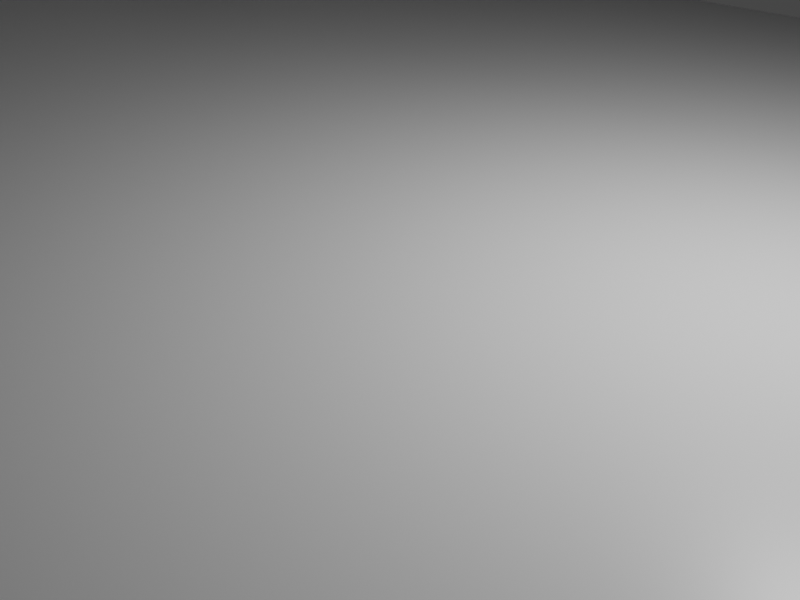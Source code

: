 # Source: level3.blend  (saved by Blender 4.0.36; exported with 4.5.12 LTS)
import bpy
from mathutils import Matrix  # noqa: F401  (used for matrix-valued properties, if any)

bpy.ops.wm.read_factory_settings(use_empty=True)
scene = bpy.context.scene
scene.name = 'Scene'

# ---- collections
col_collection = bpy.data.collections.new('Collection'); scene.collection.children.link(col_collection)

# ---- materials (node trees are filled in below, after node groups)
mat_material = bpy.data.materials.new('Material')
mat_material.alpha_threshold = 0.0
mat_material.use_backface_culling = True
mat_material.line_color = (0.0, 0.0, 0.0, 1.0)

# ---- node groups
ng_auto_smooth = bpy.data.node_groups.new('Auto Smooth', 'GeometryNodeTree')
_s = ng_auto_smooth.interface.new_socket(name='Geometry', in_out='OUTPUT', socket_type='NodeSocketGeometry')
_s = ng_auto_smooth.interface.new_socket(name='Geometry', in_out='INPUT', socket_type='NodeSocketGeometry')
_s = ng_auto_smooth.interface.new_socket(name='Angle', in_out='INPUT', socket_type='NodeSocketFloat')
_s.subtype = 'ANGLE'
_s.min_value = 0.0
_s.max_value = 3.142
ng_auto_smooth.is_modifier = True
_N = ng_auto_smooth.nodes; _L = ng_auto_smooth.links
n0 = _N.new('NodeGroupOutput'); n0.name = 'Group Output'; n0.location = (480, -100)
n1 = _N.new('NodeGroupInput'); n1.name = 'Group Input'; n1.location = (-420, -300)
n2 = _N.new('NodeGroupInput'); n2.name = 'Group Input.001'; n2.location = (-60, -100)
n3 = _N.new('GeometryNodeSetShadeSmooth'); n3.name = 'Set Shade Smooth'; n3.location = (120, -100)
n3.domain = 'EDGE'
n4 = _N.new('GeometryNodeSetShadeSmooth'); n4.name = 'Set Shade Smooth.001'; n4.location = (300, -100)
n5 = _N.new('GeometryNodeInputMeshEdgeAngle'); n5.name = 'Edge Angle'; n5.location = (-420, -220)
n6 = _N.new('GeometryNodeInputEdgeSmooth'); n6.name = 'Is Edge Smooth'; n6.location = (-60, -160)
n7 = _N.new('GeometryNodeInputShadeSmooth'); n7.name = 'Is Face Smooth'; n7.location = (-240, -340)
n8 = _N.new('FunctionNodeBooleanMath'); n8.name = 'Boolean Math'; n8.location = (-60, -220)
n9 = _N.new('FunctionNodeCompare'); n9.name = 'Compare'; n9.location = (-240, -180)
n9.operation = 'LESS_EQUAL'
_L.new(n5.outputs[0], n9.inputs[0])
_L.new(n4.outputs[0], n0.inputs[0])
_L.new(n1.outputs[1], n9.inputs[1])
_L.new(n9.outputs[0], n8.inputs[0])
_L.new(n7.outputs[0], n8.inputs[1])
_L.new(n2.outputs[0], n3.inputs[0])
_L.new(n6.outputs[0], n3.inputs[1])
_L.new(n3.outputs[0], n4.inputs[0])
_L.new(n8.outputs[0], n3.inputs[2])
n0.is_active_output = True

# ---- material node trees
mat_material.use_nodes = True; mat_material.node_tree.nodes.clear()
_N = mat_material.node_tree.nodes; _L = mat_material.node_tree.links
n0 = _N.new('ShaderNodeOutputMaterial'); n0.name = 'Material Output'; n0.location = (300, 300)
n1 = _N.new('ShaderNodeBsdfPrincipled'); n1.name = 'Principled BSDF'; n1.location = (10, 300)
n1.distribution = 'GGX'
n1.subsurface_method = 'BURLEY'
n1.inputs[2].default_value = 0.4
n1.inputs[3].default_value = 1.45
n1.inputs[27].default_value = (0.0, 0.0, 0.0, 1.0)
n1.inputs[28].default_value = 1.0
_L.new(n1.outputs[0], n0.inputs[0])
n0.is_active_output = True

# ---- world
world_world = bpy.data.worlds.new('World'); scene.world = world_world
world_world.use_nodes = True; world_world.node_tree.nodes.clear()
_N = world_world.node_tree.nodes; _L = world_world.node_tree.links
n0 = _N.new('ShaderNodeOutputWorld'); n0.name = 'World Output'; n0.location = (300, 300)
n1 = _N.new('ShaderNodeBackground'); n1.name = 'Background'; n1.location = (10, 300)
n1.inputs[0].default_value = (0.05088, 0.05088, 0.05088, 1.0)
_L.new(n1.outputs[0], n0.inputs[0])
n0.is_active_output = True
world_world.color = (0.05088, 0.05088, 0.05088)
world_world.use_sun_shadow = False
world_world.sun_shadow_jitter_overblur = 0.0

# ---- cameras
cam_camera = bpy.data.cameras.new('Camera')
cam_camera.clip_end = 100.0
cam_camera.ortho_scale = 7.314

# ---- lights
light_light = bpy.data.lights.new('Light', 'POINT')
light_light.transmission_factor = 0.0
light_light.use_soft_falloff = False
light_light.energy = 1000.0
light_light.shadow_soft_size = 0.1
light_light.shadow_maximum_resolution = 0.006
light_light.use_absolute_resolution = True

# ---- meshes
me_cube = bpy.data.meshes.new('Cube')
me_cube.from_pydata([(-25.75, 8.361, -1.0), (-25.75, 10.39, 1.0), (25.75, 8.361, -1.0), (25.75, 10.39, 1.0), (-25.75, 0.0, -1.0), (-25.75, 0.0, 1.0), (25.75, 0.0, -1.0), (25.75, 0.0, 1.0), (-25.75, 25.45, -14.25), (-25.75, 23.43, -16.25), (25.75, 23.43, -16.25), (25.75, 25.45, -14.25)], [], [(4, 5, 1, 0), (1, 3, 11, 8), (2, 3, 7, 6), (3, 1, 5, 7), (0, 2, 6, 4), (9, 8, 11, 10), (0, 1, 8, 9), (3, 2, 10, 11), (2, 0, 9, 10)])
me_cube.polygons.foreach_set('use_smooth', [True] * 9)
_uv = me_cube.uv_layers.new(name='UVMap')
_uv.uv.foreach_set('vector', [-0.06907, 0.6888, -0.06907, 0.7812, 0.411, 0.7812, 0.3174, 0.6888, -0.69, 0.7812, 1.69, 0.7812, 1.69, 0.07627, -0.69, 0.07627, 0.3174, 0.6888, 0.411, 0.7812, -0.06907, 0.7812, -0.06907, 0.6888, 1.69, 0.411, -0.69, 0.411, -0.69, -0.06907, 1.69, -0.06907, -0.69, 0.3174, 1.69, 0.3174, 1.69, -0.06907, -0.69, -0.06907, -0.69, 1.014, -0.69, 1.107, 1.69, 1.107, 1.69, 1.014, 0.3174, 0.6888, 0.411, 0.7812, 1.107, 0.07627, 1.014, -0.01616, 0.411, 0.7812, 0.3174, 0.6888, 1.014, -0.01616, 1.107, 0.07627, 1.69, 0.6888, -0.69, 0.6888, -0.69, -0.01616, 1.69, -0.01616])
me_cube.materials.append(mat_material)
me_cube.update()
me_cylinder = bpy.data.meshes.new('Cylinder')
me_cylinder.from_pydata([(0.0, 13.72, -54.25), (0.0, 2.167, 65.75), (9.705, 9.705, -54.25), (1.532, 1.532, 65.75), (13.72, 0.0, -54.25), (2.167, 1.439e-05, 65.75), (9.705, -9.705, -54.25), (1.532, -1.532, 65.75), (0.0, -13.72, -54.25), (0.0, -2.167, 65.75), (-9.705, -9.705, -54.25), (-1.532, -1.532, 65.75), (-13.72, 0.0, -54.25), (-2.167, 1.439e-05, 65.75), (-9.705, 9.705, -54.25), (-1.532, 1.532, 65.75), (9.705, 9.705, 54.25), (0.0, 13.72, 54.25), (13.72, 0.0, 54.25), (9.705, -9.705, 54.25), (0.0, -13.72, 54.25), (-9.705, -9.705, 54.25), (-13.72, 0.0, 54.25), (-9.705, 9.705, 54.25), (3.41, 3.41, 65.75), (0.0, 4.822, 65.75), (4.822, 0.0, 65.75), (3.41, -3.41, 65.75), (0.0, -4.822, 65.75), (-3.41, -3.41, 65.75), (-4.822, 0.0, 65.75), (-3.41, 3.41, 65.75), (1.532, 1.532, 129.8), (0.0, 2.167, 129.8), (2.167, 1.439e-05, 129.8), (1.532, -1.532, 129.8), (0.0, -2.167, 129.8), (-1.532, -1.532, 129.8), (-2.167, 1.439e-05, 129.8), (-1.532, 1.532, 129.8)], [], [(0, 17, 16, 2), (2, 16, 18, 4), (4, 18, 19, 6), (6, 19, 20, 8), (8, 20, 21, 10), (10, 21, 22, 12), (11, 9, 36, 37), (12, 22, 23, 14), (14, 23, 17, 0), (0, 2, 4, 6, 8, 10, 12, 14), (25, 24, 16, 17), (24, 26, 18, 16), (26, 27, 19, 18), (27, 28, 20, 19), (28, 29, 21, 20), (29, 30, 22, 21), (30, 31, 23, 22), (31, 25, 17, 23), (1, 3, 24, 25), (3, 5, 26, 24), (5, 7, 27, 26), (7, 9, 28, 27), (9, 11, 29, 28), (11, 13, 30, 29), (13, 15, 31, 30), (15, 1, 25, 31), (32, 33, 39, 38, 37, 36, 35, 34), (7, 5, 34, 35), (3, 1, 33, 32), (1, 15, 39, 33), (13, 11, 37, 38), (9, 7, 35, 36), (5, 3, 32, 34), (15, 13, 38, 39)])
me_cylinder.polygons.foreach_set('use_smooth', [True] * 34)
_uv = me_cylinder.uv_layers.new(name='UVMap')
_uv.uv.foreach_set('vector', [0.5, -4.541, 0.5, 0.4737, 0.9485, 0.4737, 0.9485, -4.541, 0.9485, -4.541, 0.9485, 0.4737, 0.5, 0.4737, 0.5, -4.541, 0.5, -4.541, 0.5, 0.4737, 0.05145, 0.4737, 0.05145, -4.541, 0.9485, -4.541, 0.9485, 0.4737, 0.5, 0.4737, 0.5, -4.541, 0.5, -4.541, 0.5, 0.4737, 0.05145, 0.4737, 0.05145, -4.541, 0.05145, -4.541, 0.05145, 0.4737, 0.5, 0.4737, 0.5, -4.541, 0.4292, 1.005, 0.5, 1.005, 0.5, 3.967, 0.4292, 3.967, 0.5, -4.541, 0.5, 0.4737, 0.9485, 0.4737, 0.9485, -4.541, 0.05145, -4.541, 0.05145, 0.4737, 0.5, 0.4737, 0.5, -4.541, 0.5, 1.134, 0.9485, 0.9485, 1.134, 0.5, 0.9485, 0.05145, 0.5, -0.1343, 0.05145, 0.05145, -0.1343, 0.5, 0.05145, 0.9485, 0.5, 1.005, 0.6576, 1.005, 0.9485, 0.4737, 0.5, 0.4737, 0.6576, 1.005, 0.5, 1.005, 0.5, 0.4737, 0.9485, 0.4737, 0.5, 1.005, 0.3424, 1.005, 0.05145, 0.4737, 0.5, 0.4737, 0.6576, 1.005, 0.5, 1.005, 0.5, 0.4737, 0.9485, 0.4737, 0.5, 1.005, 0.3424, 1.005, 0.05145, 0.4737, 0.5, 0.4737, 0.3424, 1.005, 0.5, 1.005, 0.5, 0.4737, 0.05145, 0.4737, 0.5, 1.005, 0.6576, 1.005, 0.9485, 0.4737, 0.5, 0.4737, 0.3424, 1.005, 0.5, 1.005, 0.5, 0.4737, 0.05145, 0.4737, 0.5, 0.6002, 0.5708, 0.5708, 0.6576, 0.6576, 0.5, 0.7229, 0.5708, 0.5708, 0.6002, 0.5, 0.7229, 0.5, 0.6576, 0.6576, 0.6002, 0.5, 0.5708, 0.4292, 0.6576, 0.3424, 0.7229, 0.5, 0.5708, 0.4292, 0.5, 0.3998, 0.5, 0.2771, 0.6576, 0.3424, 0.5, 0.3998, 0.4292, 0.4292, 0.3424, 0.3424, 0.5, 0.2771, 0.4292, 0.4292, 0.3998, 0.5, 0.2771, 0.5, 0.3424, 0.3424, 0.3998, 0.5, 0.4292, 0.5708, 0.3424, 0.6576, 0.2771, 0.5, 0.4292, 0.5708, 0.5, 0.6002, 0.5, 0.7229, 0.3424, 0.6576, 0.5708, 0.5708, 0.5, 0.6002, 0.4292, 0.5708, 0.3998, 0.5, 0.4292, 0.4292, 0.5, 0.3998, 0.5708, 0.4292, 0.6002, 0.5, 0.4292, 1.005, 0.5, 1.005, 0.5, 3.967, 0.4292, 3.967, 0.5708, 1.005, 0.5, 1.005, 0.5, 3.967, 0.5708, 3.967, 0.5, 1.005, 0.4292, 1.005, 0.4292, 3.967, 0.5, 3.967, 0.5, 1.005, 0.4292, 1.005, 0.4292, 3.967, 0.5, 3.967, 0.5, 1.005, 0.5708, 1.005, 0.5708, 3.967, 0.5, 3.967, 0.5, 1.005, 0.5708, 1.005, 0.5708, 3.967, 0.5, 3.967, 0.5708, 1.005, 0.5, 1.005, 0.5, 3.967, 0.5708, 3.967])
me_cylinder.update()
me_cube_001 = bpy.data.meshes.new('Cube.001')
me_cube_001.from_pydata([(-24.53, -23.78, -23.78), (-24.53, -23.78, 23.78), (-24.53, 23.78, -23.78), (-24.53, 23.78, 23.78), (24.53, -23.78, -23.78), (24.53, -23.78, 23.78), (24.53, 23.78, -23.78), (24.53, 23.78, 23.78)], [], [(0, 1, 3, 2), (2, 3, 7, 6), (6, 7, 5, 4), (4, 5, 1, 0), (2, 6, 4, 0), (7, 3, 1, 5)])
_uv = me_cube_001.uv_layers.new(name='UVMap')
_uv.uv.foreach_set('vector', [-0.5992, -0.5992, -0.5992, 1.599, 1.599, 1.599, 1.599, -0.5992, -0.6336, -0.5992, -0.6336, 1.599, 1.634, 1.599, 1.634, -0.5992, 1.599, -0.5992, 1.599, 1.599, -0.5992, 1.599, -0.5992, -0.5992, 1.634, -0.5992, 1.634, 1.599, -0.6336, 1.599, -0.6336, -0.5992, -0.6336, 1.599, 1.634, 1.599, 1.634, -0.5992, -0.6336, -0.5992, 1.634, 1.599, -0.6336, 1.599, -0.6336, -0.5992, 1.634, -0.5992])
me_cube_001.update()
me_cube_002 = bpy.data.meshes.new('Cube.002')
me_cube_002.from_pydata([(-29.94, -29.94, -123.4), (-29.94, -29.94, 123.4), (-29.94, 29.94, -123.4), (-29.94, 29.94, 123.4), (29.94, -29.94, -123.4), (29.94, -29.94, 123.4), (29.94, 29.94, -123.4), (29.94, 29.94, 123.4), (0.0, 0.0, 147.0)], [], [(0, 1, 3, 2), (2, 3, 7, 6), (6, 7, 5, 4), (4, 5, 1, 0), (2, 6, 4, 0), (7, 3, 8), (3, 1, 8), (1, 5, 8), (5, 7, 8)])
_uv = me_cube_002.uv_layers.new(name='UVMap')
_uv.uv.foreach_set('vector', [-0.8837, -7.268, -0.8837, 4.142, 1.884, 4.142, 1.884, -7.268, -0.8837, -7.268, -0.8837, 4.142, 1.884, 4.142, 1.884, -7.268, 1.884, -7.268, 1.884, 4.142, -0.8837, 4.142, -0.8837, -7.268, 1.884, -7.268, 1.884, 4.142, -0.8837, 4.142, -0.8837, -7.268, -0.8837, 1.884, 1.884, 1.884, 1.884, -0.8837, -0.8837, -0.8837, 1.884, 1.884, -0.8837, 1.884, 0.5, 0.5, -0.8837, 1.884, -0.8837, -0.8837, 0.5, 0.5, -0.8837, -0.8837, 1.884, -0.8837, 0.5, 0.5, 1.884, -0.8837, 1.884, 1.884, 0.5, 0.5])
me_cube_002.materials.append(mat_material)
me_cube_002.update()
me_cube_003 = bpy.data.meshes.new('Cube.003')
me_cube_003.from_pydata([(-29.94, -29.94, -123.4), (-29.94, -29.94, 123.4), (-29.94, 29.94, -123.4), (-29.94, 29.94, 123.4), (29.94, -29.94, -123.4), (29.94, -29.94, 123.4), (29.94, 29.94, -123.4), (29.94, 29.94, 123.4)], [], [(0, 1, 3, 2), (2, 3, 7, 6), (6, 7, 5, 4), (4, 5, 1, 0), (2, 6, 4, 0), (7, 3, 1, 5)])
_uv = me_cube_003.uv_layers.new(name='UVMap')
_uv.uv.foreach_set('vector', [-0.8837, -5.205, -0.8837, 6.205, 1.884, 6.205, 1.884, -5.205, -0.8837, -5.205, -0.8837, 6.205, 1.884, 6.205, 1.884, -5.205, 1.884, -5.205, 1.884, 6.205, -0.8837, 6.205, -0.8837, -5.205, 1.884, -5.205, 1.884, 6.205, -0.8837, 6.205, -0.8837, -5.205, -0.8837, 1.884, 1.884, 1.884, 1.884, -0.8837, -0.8837, -0.8837, 1.884, 1.884, -0.8837, 1.884, -0.8837, -0.8837, 1.884, -0.8837])
me_cube_003.update()
me_cube_004 = bpy.data.meshes.new('Cube.004')
me_cube_004.from_pydata([(-23.38, -19.25, -123.4), (-23.38, -19.25, 123.4), (-23.38, 19.25, -123.4), (-23.38, 19.25, 123.4), (23.38, -19.25, -123.4), (23.38, -19.25, 123.4), (23.38, 19.25, -123.4), (23.38, 19.25, 123.4)], [], [(0, 1, 3, 2), (2, 3, 7, 6), (6, 7, 5, 4), (4, 5, 1, 0), (2, 6, 4, 0), (7, 3, 1, 5)])
_uv = me_cube_004.uv_layers.new(name='UVMap')
_uv.uv.foreach_set('vector', [-0.3895, -5.205, -0.3895, 6.205, 1.389, 6.205, 1.389, -5.205, -0.5807, -5.205, -0.5807, 6.205, 1.581, 6.205, 1.581, -5.205, 1.389, -5.205, 1.389, 6.205, -0.3895, 6.205, -0.3895, -5.205, 1.581, -5.205, 1.581, 6.205, -0.5807, 6.205, -0.5807, -5.205, -0.5807, 1.389, 1.581, 1.389, 1.581, -0.3895, -0.5807, -0.3895, 1.581, 1.389, -0.5807, 1.389, -0.5807, -0.3895, 1.581, -0.3895])
me_cube_004.update()
me_cylinder_001 = bpy.data.meshes.new('Cylinder.001')
me_cylinder_001.from_pydata([(0.0, 8.808, -8.808), (0.0, 8.808, 8.808), (6.228, 6.228, -8.808), (6.228, 6.228, 8.808), (8.808, 0.0, -8.808), (8.808, 0.0, 8.808), (6.228, -6.228, -8.808), (6.228, -6.228, 8.808), (0.0, -8.808, -8.808), (0.0, -8.808, 8.808), (-6.228, -6.228, -8.808), (-6.228, -6.228, 8.808), (-8.808, 0.0, -8.808), (-8.808, 0.0, 8.808), (-6.228, 6.228, -8.808), (-6.228, 6.228, 8.808)], [], [(0, 1, 3, 2), (2, 3, 5, 4), (4, 5, 7, 6), (6, 7, 9, 8), (8, 9, 11, 10), (10, 11, 13, 12), (3, 1, 15, 13, 11, 9, 7, 5), (12, 13, 15, 14), (14, 15, 1, 0), (0, 2, 4, 6, 8, 10, 12, 14)])
me_cylinder_001.polygons.foreach_set('use_smooth', [True] * 10)
_uv = me_cylinder_001.uv_layers.new(name='UVMap')
_uv.uv.foreach_set('vector', [0.5, 0.09292, 0.5, 0.9071, 0.7879, 0.9071, 0.7879, 0.09292, 0.7879, 0.09292, 0.7879, 0.9071, 0.5, 0.9071, 0.5, 0.09292, 0.5, 0.09292, 0.5, 0.9071, 0.2121, 0.9071, 0.2121, 0.09292, 0.7879, 0.09292, 0.7879, 0.9071, 0.5, 0.9071, 0.5, 0.09292, 0.5, 0.09292, 0.5, 0.9071, 0.2121, 0.9071, 0.2121, 0.09292, 0.2121, 0.09292, 0.2121, 0.9071, 0.5, 0.9071, 0.5, 0.09292, 0.7879, 0.7879, 0.5, 0.9071, 0.2121, 0.7879, 0.09292, 0.5, 0.2121, 0.2121, 0.5, 0.09292, 0.7879, 0.2121, 0.9071, 0.5, 0.5, 0.09292, 0.5, 0.9071, 0.7879, 0.9071, 0.7879, 0.09292, 0.2121, 0.09292, 0.2121, 0.9071, 0.5, 0.9071, 0.5, 0.09292, 0.5, 0.9071, 0.7879, 0.7879, 0.9071, 0.5, 0.7879, 0.2121, 0.5, 0.09292, 0.2121, 0.2121, 0.09292, 0.5, 0.2121, 0.7879])
me_cylinder_001.update()
me_cube_005 = bpy.data.meshes.new('Cube.005')
me_cube_005.from_pydata([(2.932, -0.4972, -16.06), (2.932, -7.326, 7.454), (2.932, 1.503, -11.26), (2.932, -5.326, 12.25), (124.3, 4.827, -16.06), (124.3, -1.899, 7.454), (129.5, 6.827, -11.26), (129.5, 0.1015, 12.25)], [], [(0, 1, 3, 2), (2, 3, 7, 6), (6, 7, 5, 4), (4, 5, 1, 0), (2, 6, 4, 0), (7, 3, 1, 5)])
me_cube_005.polygons.foreach_set('use_smooth', [True] * 6)
_uv = me_cube_005.uv_layers.new(name='UVMap')
_uv.uv.foreach_set('vector', [0.4874, -0.1542, 0.1717, 0.9325, 0.2642, 1.154, 0.5798, 0.06752, -2.365, 0.06752, -2.365, 1.154, 3.484, 1.154, 3.484, 0.06752, 3.484, 0.06752, 3.484, 1.154, 3.246, 0.9325, 3.246, -0.1542, 3.246, -0.1542, 3.246, 0.9325, -2.365, 0.9325, -2.365, -0.1542, -2.365, 0.06752, 3.484, 0.06752, 3.246, -0.1542, -2.365, -0.1542, 3.484, 1.154, -2.365, 1.154, -2.365, 0.9325, 3.246, 0.9325])
me_cube_005.update()
me_cube_006 = bpy.data.meshes.new('Cube.006')
me_cube_006.from_pydata([(-1.881, 2.601, -0.456), (-1.881, 2.601, 0.456), (-1.881, 22.66, -0.456), (-1.881, 22.66, 0.456), (1.881, 2.601, -0.456), (1.881, 2.601, 0.456), (1.881, 22.66, -0.456), (1.881, 22.66, 0.456), (-1.881, 31.84, -0.456), (-1.881, 31.84, 0.456), (-1.881, 45.65, -0.456), (-1.881, 45.65, 0.456), (1.881, 31.84, -0.456), (1.881, 31.84, 0.456), (1.881, 45.65, -0.456), (1.881, 45.65, 0.456)], [], [(0, 1, 3, 2), (2, 3, 7, 6), (6, 7, 5, 4), (4, 5, 1, 0), (2, 6, 4, 0), (7, 3, 1, 5), (8, 9, 11, 10), (10, 11, 15, 14), (14, 15, 13, 12), (12, 13, 9, 8), (10, 14, 12, 8), (15, 11, 9, 13)])
_uv = me_cube_006.uv_layers.new(name='UVMap')
_uv.uv.foreach_set('vector', [-0.567, 0.4789, -0.567, 0.5211, 0.3601, 0.5211, 0.3601, 0.4789, 0.413, 0.4789, 0.413, 0.5211, 0.587, 0.5211, 0.587, 0.4789, 0.3601, 0.4789, 0.3601, 0.5211, -0.567, 0.5211, -0.567, 0.4789, 0.587, 0.4789, 0.587, 0.5211, 0.413, 0.5211, 0.413, 0.4789, 0.413, 0.3601, 0.587, 0.3601, 0.587, -0.567, 0.413, -0.567, 0.587, 0.3601, 0.413, 0.3601, 0.413, -0.567, 0.587, -0.567, 0.7846, 0.4789, 0.7846, 0.5211, 1.422, 0.5211, 1.422, 0.4789, 0.413, 0.4789, 0.413, 0.5211, 0.587, 0.5211, 0.587, 0.4789, 1.422, 0.4789, 1.422, 0.5211, 0.7846, 0.5211, 0.7846, 0.4789, 0.587, 0.4789, 0.587, 0.5211, 0.413, 0.5211, 0.413, 0.4789, 0.413, 1.422, 0.587, 1.422, 0.587, 0.7846, 0.413, 0.7846, 0.587, 1.422, 0.413, 1.422, 0.413, 0.7846, 0.587, 0.7846])
me_cube_006.update()
me_cube_007 = bpy.data.meshes.new('Cube.007')
me_cube_007.from_pydata([(-16.06, -0.4972, -2.932), (-11.26, 1.503, -2.932), (7.454, -7.326, -2.932), (-16.06, 4.827, -124.3), (-11.26, 6.827, -129.5), (7.454, -1.899, -124.3), (12.25, 0.1015, -129.5), (12.25, -5.326, -2.932)], [], [(1, 4, 3, 0), (0, 2, 7, 1), (3, 5, 2, 0), (4, 6, 5, 3), (6, 7, 2, 5), (1, 7, 6, 4)])
me_cube_007.polygons.foreach_set('use_smooth', [True] * 6)
_uv = me_cube_007.uv_layers.new(name='UVMap')
_uv.uv.foreach_set('vector', [0.06752, 3.365, 0.06752, -2.484, -0.1542, -2.246, -0.1542, 3.365, -0.1542, 0.4874, 0.9325, 0.1717, 1.154, 0.2642, 0.06752, 0.5798, -0.1542, -2.246, 0.9325, -2.246, 0.9325, 3.365, -0.1542, 3.365, 0.06752, -2.484, 1.154, -2.484, 0.9325, -2.246, -0.1542, -2.246, 1.154, -2.484, 1.154, 3.365, 0.9325, 3.365, 0.9325, -2.246, 0.06752, 3.365, 1.154, 3.365, 1.154, -2.484, 0.06752, -2.484])
me_cube_007.update()
me_cube_008 = bpy.data.meshes.new('Cube.008')
me_cube_008.from_pydata([(-2.932, -0.4972, 16.06), (-2.932, 1.503, 11.26), (-2.932, -7.326, -7.454), (-124.3, 4.827, 16.06), (-129.5, 6.827, 11.26), (-124.3, -1.899, -7.454), (-129.5, 0.1015, -12.25), (-2.932, -5.326, -12.25)], [], [(1, 4, 3, 0), (0, 2, 7, 1), (3, 5, 2, 0), (4, 6, 5, 3), (6, 7, 2, 5), (1, 7, 6, 4)])
me_cube_008.polygons.foreach_set('use_smooth', [True] * 6)
_uv = me_cube_008.uv_layers.new(name='UVMap')
_uv.uv.foreach_set('vector', [3.365, 0.9325, -2.484, 0.9325, -2.246, 1.154, 3.365, 1.154, 0.4874, 1.154, 0.1717, 0.06752, 0.2642, -0.1542, 0.5798, 0.9325, -2.246, 1.154, -2.246, 0.06752, 3.365, 0.06752, 3.365, 1.154, -2.484, 0.9325, -2.484, -0.1542, -2.246, 0.06752, -2.246, 1.154, -2.484, -0.1542, 3.365, -0.1542, 3.365, 0.06752, -2.246, 0.06752, 3.365, 0.9325, 3.365, -0.1542, -2.484, -0.1542, -2.484, 0.9325])
me_cube_008.update()
me_cube_009 = bpy.data.meshes.new('Cube.009')
me_cube_009.from_pydata([(16.06, -0.4972, 2.932), (11.26, 1.503, 2.932), (-7.454, -7.326, 2.932), (16.06, 4.827, 124.3), (11.26, 6.827, 129.5), (-7.454, -1.899, 124.3), (-12.25, 0.1015, 129.5), (-12.25, -5.326, 2.932)], [], [(1, 4, 3, 0), (0, 2, 7, 1), (3, 5, 2, 0), (4, 6, 5, 3), (6, 7, 2, 5), (1, 7, 6, 4)])
me_cube_009.polygons.foreach_set('use_smooth', [True] * 6)
_uv = me_cube_009.uv_layers.new(name='UVMap')
_uv.uv.foreach_set('vector', [0.9325, -2.365, 0.9325, 3.484, 1.154, 3.246, 1.154, -2.365, 1.154, 0.4874, 0.06752, 0.1717, -0.1542, 0.2642, 0.9325, 0.5798, 1.154, 3.246, 0.06752, 3.246, 0.06752, -2.365, 1.154, -2.365, 0.9325, 3.484, -0.1542, 3.484, 0.06752, 3.246, 1.154, 3.246, -0.1542, 3.484, -0.1542, -2.365, 0.06752, -2.365, 0.06752, 3.246, 0.9325, -2.365, -0.1542, -2.365, -0.1542, 3.484, 0.9325, 3.484])
me_cube_009.update()
me_cylinder_002 = bpy.data.meshes.new('Cylinder.002')
me_cylinder_002.from_pydata([(0.0, 13.72, -54.25), (0.0, 2.167, 65.75), (9.705, 9.705, -54.25), (1.532, 1.532, 65.75), (13.72, 0.0, -54.25), (2.167, 1.439e-05, 65.75), (9.705, -9.705, -54.25), (1.532, -1.532, 65.75), (0.0, -13.72, -54.25), (0.0, -2.167, 65.75), (-9.705, -9.705, -54.25), (-1.532, -1.532, 65.75), (-13.72, 0.0, -54.25), (-2.167, 1.439e-05, 65.75), (-9.705, 9.705, -54.25), (-1.532, 1.532, 65.75), (9.705, 9.705, 54.25), (0.0, 13.72, 54.25), (13.72, 0.0, 54.25), (9.705, -9.705, 54.25), (0.0, -13.72, 54.25), (-9.705, -9.705, 54.25), (-13.72, 0.0, 54.25), (-9.705, 9.705, 54.25), (3.41, 3.41, 65.75), (0.0, 4.822, 65.75), (4.822, 0.0, 65.75), (3.41, -3.41, 65.75), (0.0, -4.822, 65.75), (-3.41, -3.41, 65.75), (-4.822, 0.0, 65.75), (-3.41, 3.41, 65.75), (1.532, 1.532, 129.8), (0.0, 2.167, 129.8), (2.167, 1.439e-05, 129.8), (1.532, -1.532, 129.8), (0.0, -2.167, 129.8), (-1.532, -1.532, 129.8), (-2.167, 1.439e-05, 129.8), (-1.532, 1.532, 129.8)], [], [(0, 17, 16, 2), (2, 16, 18, 4), (4, 18, 19, 6), (6, 19, 20, 8), (8, 20, 21, 10), (10, 21, 22, 12), (11, 9, 36, 37), (12, 22, 23, 14), (14, 23, 17, 0), (0, 2, 4, 6, 8, 10, 12, 14), (25, 24, 16, 17), (24, 26, 18, 16), (26, 27, 19, 18), (27, 28, 20, 19), (28, 29, 21, 20), (29, 30, 22, 21), (30, 31, 23, 22), (31, 25, 17, 23), (1, 3, 24, 25), (3, 5, 26, 24), (5, 7, 27, 26), (7, 9, 28, 27), (9, 11, 29, 28), (11, 13, 30, 29), (13, 15, 31, 30), (15, 1, 25, 31), (32, 33, 39, 38, 37, 36, 35, 34), (7, 5, 34, 35), (3, 1, 33, 32), (1, 15, 39, 33), (13, 11, 37, 38), (9, 7, 35, 36), (5, 3, 32, 34), (15, 13, 38, 39)])
me_cylinder_002.polygons.foreach_set('use_smooth', [True] * 34)
_uv = me_cylinder_002.uv_layers.new(name='UVMap')
_uv.uv.foreach_set('vector', [0.5, -4.541, 0.5, 0.4737, 0.9485, 0.4737, 0.9485, -4.541, 0.9485, -4.541, 0.9485, 0.4737, 0.5, 0.4737, 0.5, -4.541, 0.5, -4.541, 0.5, 0.4737, 0.05145, 0.4737, 0.05145, -4.541, 0.9485, -4.541, 0.9485, 0.4737, 0.5, 0.4737, 0.5, -4.541, 0.5, -4.541, 0.5, 0.4737, 0.05145, 0.4737, 0.05145, -4.541, 0.05145, -4.541, 0.05145, 0.4737, 0.5, 0.4737, 0.5, -4.541, 0.4292, 1.005, 0.5, 1.005, 0.5, 3.967, 0.4292, 3.967, 0.5, -4.541, 0.5, 0.4737, 0.9485, 0.4737, 0.9485, -4.541, 0.05145, -4.541, 0.05145, 0.4737, 0.5, 0.4737, 0.5, -4.541, 0.5, 1.134, 0.9485, 0.9485, 1.134, 0.5, 0.9485, 0.05145, 0.5, -0.1343, 0.05145, 0.05145, -0.1343, 0.5, 0.05145, 0.9485, 0.5, 1.005, 0.6576, 1.005, 0.9485, 0.4737, 0.5, 0.4737, 0.6576, 1.005, 0.5, 1.005, 0.5, 0.4737, 0.9485, 0.4737, 0.5, 1.005, 0.3424, 1.005, 0.05145, 0.4737, 0.5, 0.4737, 0.6576, 1.005, 0.5, 1.005, 0.5, 0.4737, 0.9485, 0.4737, 0.5, 1.005, 0.3424, 1.005, 0.05145, 0.4737, 0.5, 0.4737, 0.3424, 1.005, 0.5, 1.005, 0.5, 0.4737, 0.05145, 0.4737, 0.5, 1.005, 0.6576, 1.005, 0.9485, 0.4737, 0.5, 0.4737, 0.3424, 1.005, 0.5, 1.005, 0.5, 0.4737, 0.05145, 0.4737, 0.5, 0.6002, 0.5708, 0.5708, 0.6576, 0.6576, 0.5, 0.7229, 0.5708, 0.5708, 0.6002, 0.5, 0.7229, 0.5, 0.6576, 0.6576, 0.6002, 0.5, 0.5708, 0.4292, 0.6576, 0.3424, 0.7229, 0.5, 0.5708, 0.4292, 0.5, 0.3998, 0.5, 0.2771, 0.6576, 0.3424, 0.5, 0.3998, 0.4292, 0.4292, 0.3424, 0.3424, 0.5, 0.2771, 0.4292, 0.4292, 0.3998, 0.5, 0.2771, 0.5, 0.3424, 0.3424, 0.3998, 0.5, 0.4292, 0.5708, 0.3424, 0.6576, 0.2771, 0.5, 0.4292, 0.5708, 0.5, 0.6002, 0.5, 0.7229, 0.3424, 0.6576, 0.5708, 0.5708, 0.5, 0.6002, 0.4292, 0.5708, 0.3998, 0.5, 0.4292, 0.4292, 0.5, 0.3998, 0.5708, 0.4292, 0.6002, 0.5, 0.4292, 1.005, 0.5, 1.005, 0.5, 3.967, 0.4292, 3.967, 0.5708, 1.005, 0.5, 1.005, 0.5, 3.967, 0.5708, 3.967, 0.5, 1.005, 0.4292, 1.005, 0.4292, 3.967, 0.5, 3.967, 0.5, 1.005, 0.4292, 1.005, 0.4292, 3.967, 0.5, 3.967, 0.5, 1.005, 0.5708, 1.005, 0.5708, 3.967, 0.5, 3.967, 0.5, 1.005, 0.5708, 1.005, 0.5708, 3.967, 0.5, 3.967, 0.5708, 1.005, 0.5, 1.005, 0.5, 3.967, 0.5708, 3.967])
me_cylinder_002.update()
me_cube_010 = bpy.data.meshes.new('Cube.010')
me_cube_010.from_pydata([(-29.94, -81.85, -123.4), (-29.94, -81.85, 123.4), (-29.94, 81.85, -123.4), (-29.94, 81.85, 123.4), (29.94, -81.85, -123.4), (29.94, -81.85, 123.4), (29.94, 81.85, -123.4), (29.94, 81.85, 123.4)], [], [(0, 1, 3, 2), (2, 3, 7, 6), (6, 7, 5, 4), (4, 5, 1, 0), (2, 6, 4, 0), (7, 3, 1, 5)])
_uv = me_cube_010.uv_layers.new(name='UVMap')
_uv.uv.foreach_set('vector', [-3.283, -5.205, -3.283, 6.205, 4.283, 6.205, 4.283, -5.205, -0.8837, -5.205, -0.8837, 6.205, 1.884, 6.205, 1.884, -5.205, 4.283, -5.205, 4.283, 6.205, -3.283, 6.205, -3.283, -5.205, 1.884, -5.205, 1.884, 6.205, -0.8837, 6.205, -0.8837, -5.205, -0.8837, 4.283, 1.884, 4.283, 1.884, -3.283, -0.8837, -3.283, 1.884, 4.283, -0.8837, 4.283, -0.8837, -3.283, 1.884, -3.283])
me_cube_010.update()
me_cube_011 = bpy.data.meshes.new('Cube.011')
me_cube_011.from_pydata([(-182.2, -81.85, -123.4), (-182.2, -81.85, 123.4), (-182.2, 81.85, -123.4), (-182.2, 81.85, 123.4), (182.2, -81.85, -123.4), (182.2, -81.85, 123.4), (182.2, 81.85, -123.4), (182.2, 81.85, 123.4)], [], [(0, 1, 3, 2), (2, 3, 7, 6), (6, 7, 5, 4), (4, 5, 1, 0), (2, 6, 4, 0), (7, 3, 1, 5)])
_uv = me_cube_011.uv_layers.new(name='UVMap')
_uv.uv.foreach_set('vector', [-3.283, -5.205, -3.283, 6.205, 4.283, 6.205, 4.283, -5.205, -7.923, -5.205, -7.923, 6.205, 8.923, 6.205, 8.923, -5.205, 4.283, -5.205, 4.283, 6.205, -3.283, 6.205, -3.283, -5.205, 8.923, -5.205, 8.923, 6.205, -7.923, 6.205, -7.923, -5.205, -7.923, 4.283, 8.923, 4.283, 8.923, -3.283, -7.923, -3.283, 8.923, 4.283, -7.923, 4.283, -7.923, -3.283, 8.923, -3.283])
me_cube_011.update()
me_cube_012 = bpy.data.meshes.new('Cube.012')
me_cube_012.from_pydata([(-117.2, -81.85, -123.4), (-117.2, -81.85, 123.4), (-117.2, 81.85, -123.4), (-117.2, 81.85, 123.4), (117.2, -81.85, -123.4), (117.2, -81.85, 123.4), (117.2, 81.85, -123.4), (117.2, 81.85, 123.4)], [], [(0, 1, 3, 2), (2, 3, 7, 6), (6, 7, 5, 4), (4, 5, 1, 0), (2, 6, 4, 0), (7, 3, 1, 5)])
_uv = me_cube_012.uv_layers.new(name='UVMap')
_uv.uv.foreach_set('vector', [-3.283, -5.205, -3.283, 6.205, 4.283, 6.205, 4.283, -5.205, -4.919, -5.205, -4.919, 6.205, 5.919, 6.205, 5.919, -5.205, 4.283, -5.205, 4.283, 6.205, -3.283, 6.205, -3.283, -5.205, 5.919, -5.205, 5.919, 6.205, -4.919, 6.205, -4.919, -5.205, -4.919, 4.283, 5.919, 4.283, 5.919, -3.283, -4.919, -3.283, 5.919, 4.283, -4.919, 4.283, -4.919, -3.283, 5.919, -3.283])
me_cube_012.update()
me_cube_013 = bpy.data.meshes.new('Cube.013')
me_cube_013.from_pydata([(-161.9, -161.9, -1679.0), (-161.9, -161.9, 1679.0), (-161.9, 161.9, -1679.0), (-161.9, 161.9, 1679.0), (161.9, -161.9, -1679.0), (161.9, -161.9, 1679.0), (161.9, 161.9, -1679.0), (161.9, 161.9, 1679.0)], [], [(0, 1, 3, 2), (2, 3, 7, 6), (6, 7, 5, 4), (4, 5, 1, 0), (2, 6, 4, 0), (7, 3, 1, 5)])
_uv = me_cube_013.uv_layers.new(name='UVMap')
_uv.uv.foreach_set('vector', [-6.983, -77.12, -6.983, 78.12, 7.983, 78.12, 7.983, -77.12, -6.983, -77.12, -6.983, 78.12, 7.983, 78.12, 7.983, -77.12, 7.983, -77.12, 7.983, 78.12, -6.983, 78.12, -6.983, -77.12, 7.983, -77.12, 7.983, 78.12, -6.983, 78.12, -6.983, -77.12, -6.983, 7.983, 7.983, 7.983, 7.983, -6.983, -6.983, -6.983, 7.983, 7.983, -6.983, 7.983, -6.983, -6.983, 7.983, -6.983])
me_cube_013.materials.append(None)
me_cube_013.update()
me_cylinder_003 = bpy.data.meshes.new('Cylinder.003')
me_cylinder_003.from_pydata([(0.0, 653.6, -653.6), (0.0, 607.8, -510.3), (0.0, 653.6, 653.6), (127.5, 641.0, -653.6), (118.6, 596.1, -510.3), (127.5, 641.0, 653.6), (250.1, 603.8, -653.6), (232.6, 561.5, -510.3), (250.1, 603.8, 653.6), (363.1, 543.4, -653.6), (337.7, 505.3, -510.3), (363.1, 543.4, 653.6), (462.2, 462.2, -653.6), (429.8, 429.8, -510.3), (462.2, 462.2, 653.6), (543.4, 363.1, -653.6), (505.3, 337.7, -510.3), (543.4, 363.1, 653.6), (561.5, 232.6, -510.3), (603.8, 250.1, -653.6), (603.8, 250.1, 653.6), (641.0, 127.5, -653.6), (596.1, 118.6, -510.3), (641.0, 127.5, 653.6), (653.6, 0.0, -653.6), (607.8, 0.0, -510.3), (653.6, 0.0, 653.6), (0.0, 607.8, 653.6), (607.8, 0.0, 653.6), (429.8, 429.8, 653.6), (118.6, 596.1, 653.6), (337.7, 505.3, 653.6), (505.3, 337.7, 653.6), (596.1, 118.6, 653.6), (561.5, 232.6, 653.6), (232.6, 561.5, 653.6), (0.0, 0.0, -653.6), (0.0, 0.0, -510.3), (63.76, 647.3, 653.6), (306.6, 573.6, 653.6), (502.8, 412.6, 653.6), (622.4, 188.8, 653.6), (59.28, 601.9, 653.6), (601.9, 59.28, 653.6), (533.4, 285.1, 653.6), (175.6, 578.8, 653.6), (188.8, 622.4, 653.6), (412.6, 502.8, 653.6), (573.6, 306.6, 653.6), (647.3, 63.76, 653.6), (578.8, 175.6, 653.6), (383.7, 467.5, 653.6), (467.5, 383.7, 653.6), (285.1, 533.4, 653.6), (63.76, 647.3, 700.2), (127.5, 641.0, 700.2), (306.6, 573.6, 700.2), (363.1, 543.4, 700.2), (502.8, 412.6, 700.2), (543.4, 363.1, 700.2), (622.4, 188.8, 700.2), (641.0, 127.5, 700.2), (603.8, 250.1, 700.2), (561.5, 232.6, 700.2), (59.28, 601.9, 700.2), (118.6, 596.1, 700.2), (533.4, 285.1, 700.2), (175.6, 578.8, 700.2), (232.6, 561.5, 700.2), (188.8, 622.4, 700.2), (250.1, 603.8, 700.2), (412.6, 502.8, 700.2), (462.2, 462.2, 700.2), (573.6, 306.6, 700.2), (647.3, 63.76, 700.2), (653.6, 0.0, 700.2), (467.5, 383.7, 700.2), (505.3, 337.7, 700.2), (596.1, 118.6, 700.2), (607.8, 0.0, 700.2), (429.8, 429.8, 700.2), (337.7, 505.3, 700.2), (601.9, 59.28, 700.2), (578.8, 175.6, 700.2), (383.7, 467.5, 700.2), (285.1, 533.4, 700.2)], [], [(0, 2, 38, 5, 3), (3, 5, 46, 8, 6), (6, 8, 39, 11, 9), (9, 11, 47, 14, 12), (12, 14, 40, 17, 15), (15, 17, 48, 20, 19), (19, 20, 41, 23, 21), (21, 23, 49, 26, 24), (42, 30, 65, 64), (27, 1, 4, 30, 42), (30, 4, 7, 35, 45), (35, 7, 10, 31, 53), (31, 10, 13, 29, 51), (13, 16, 32, 52, 29), (16, 18, 34, 44, 32), (18, 22, 33, 50, 34), (22, 25, 28, 43, 33), (0, 3, 6, 9, 12, 15, 19, 21, 24, 36), (13, 10, 7, 4, 1, 37, 25, 22, 18, 16), (43, 49, 23, 33), (49, 43, 82, 74), (29, 14, 72, 80), (34, 20, 62, 63), (48, 44, 66, 73), (32, 17, 59, 77), (40, 52, 76, 58), (27, 42, 38, 2), (30, 45, 46, 5), (35, 53, 39, 8), (31, 51, 47, 11), (29, 52, 40, 14), (32, 44, 48, 17), (5, 38, 54, 55), (34, 50, 41, 20), (83, 78, 61, 60), (66, 63, 62, 73), (76, 77, 59, 58), (84, 80, 72, 71), (85, 81, 57, 56), (67, 68, 70, 69), (64, 65, 55, 54), (79, 75, 74, 82), (14, 47, 71, 72), (31, 11, 57, 81), (41, 50, 83, 60), (11, 39, 56, 57), (35, 8, 70, 68), (52, 32, 77, 76), (30, 5, 55, 65), (50, 33, 78, 83), (44, 34, 63, 66), (51, 29, 80, 84), (20, 48, 73, 62), (45, 35, 68, 67), (17, 40, 58, 59), (33, 23, 61, 78), (53, 31, 81, 85), (38, 42, 64, 54), (46, 45, 67, 69), (23, 41, 60, 61), (39, 53, 85, 56), (26, 49, 74, 75), (43, 28, 79, 82), (8, 46, 69, 70), (47, 51, 84, 71)])
me_cylinder_003.polygons.foreach_set('use_smooth', [True] * 65)
me_cylinder_003.polygons.foreach_set('material_index', [0, 0, 0, 0, 0, 0, 0, 0, 25176, 25176, 25176, 25176, 25176, 25176, 25176, 25176, 25176, 0, 25176, 25176, 25176, 0, 0, 0, 0, 0, 0, 0, 0, 0, 0, 0, 0, 0, 0, 0, 0, 0, 0, 0, 0, 25176, 0, 0, 0, 0, 0, 25176, 0, 25176, 25176, 25176, 0, 25176, 0, 25176, 25176, 0, 0, 0, 0, 0, 25176, 0, 0])
_uv = me_cylinder_003.uv_layers.new(name='UVMap')
_uv.uv.foreach_set('vector', [-18.21, -53.32, -18.21, 7.101, -15.27, 7.101, -12.32, 7.101, -12.32, -53.32, -12.32, -53.32, -12.32, 7.101, -9.486, 7.101, -6.653, 7.101, -6.653, -53.32, -6.653, -53.32, -6.653, 7.101, -4.041, 7.101, -1.43, 7.101, -1.43, -53.32, -1.43, -53.32, -1.43, 7.101, 0.8589, 7.101, 3.148, 7.101, 3.148, -53.32, 3.596, -53.32, 3.596, 7.101, 1.307, 7.101, -0.9815, 7.101, -0.9815, -53.32, -0.9815, -53.32, -0.9815, 7.101, -3.593, 7.101, -6.204, 7.101, -6.204, -53.32, -6.204, -53.32, -6.204, 7.101, -9.037, 7.101, -11.87, 7.101, -11.87, -53.32, -11.87, -53.32, -11.87, 7.101, -14.82, 7.101, -17.76, 7.101, -17.76, -53.32, -15.47, 7.101, -12.73, 7.101, -12.73, 9.255, -15.47, 9.255, -18.21, 7.101, -18.21, -46.69, -12.73, -46.69, -12.73, 7.101, -15.47, 7.101, -12.73, 7.101, -12.73, -46.69, -7.463, -46.69, -7.463, 7.101, -10.1, 7.101, -7.463, 7.101, -7.463, -46.69, -2.607, -46.69, -2.607, 7.101, -5.035, 7.101, -2.607, 7.101, -2.607, -46.69, 1.65, -46.69, 1.65, 7.101, -0.4786, 7.101, 2.098, -46.69, -2.158, -46.69, -2.158, 7.101, -0.03017, 7.101, 2.098, 7.101, -2.158, -46.69, -7.015, -46.69, -7.015, 7.101, -4.587, 7.101, -2.158, 7.101, -7.015, -46.69, -12.28, -46.69, -12.28, 7.101, -9.649, 7.101, -7.015, 7.101, -12.28, -46.69, -17.76, -46.69, -17.76, 7.101, -15.02, 7.101, -12.28, 7.101, -18.21, 12.44, -12.32, 11.86, -6.653, 10.14, -1.43, 7.353, 3.148, 3.596, 6.904, -0.9815, 9.696, -6.204, 11.41, -11.87, 12.0, -17.76, -18.21, -17.76, 1.65, 2.098, -2.607, 5.591, -7.463, 8.187, -12.73, 9.786, -18.21, 10.33, -18.21, -17.76, 9.877, -17.76, 9.337, -12.28, 7.739, -7.015, 5.143, -2.158, 9.607, -15.02, 11.71, -14.82, 11.41, -11.87, 9.337, -12.28, 11.71, 7.101, 9.607, 7.101, 9.607, 9.255, 11.71, 9.255, 1.65, 7.101, 3.148, 7.101, 3.148, 9.255, 1.65, 9.255, 7.739, 7.101, 9.696, 7.101, 9.696, 9.255, 7.739, 9.255, 8.3, 7.101, 6.441, 7.101, 6.441, 9.255, 8.3, 9.255, 5.143, 7.101, 6.904, 7.101, 6.904, 9.255, 5.143, 9.255, 5.026, 7.101, 3.396, 7.101, 3.396, 9.255, 5.026, 9.255, -18.21, 10.33, -15.47, 10.06, -15.27, 12.15, -18.21, 12.44, -12.73, 9.786, -10.1, 8.986, -9.486, 11.0, -12.32, 11.86, -7.463, 8.187, -5.035, 6.889, -4.041, 8.749, -6.653, 10.14, -2.607, 5.591, -0.4786, 3.845, 0.8589, 5.475, -1.43, 7.353, 1.65, 2.098, 3.396, -0.03017, 5.026, 1.307, 3.148, 3.596, 5.143, -2.158, 6.441, -4.587, 8.3, -3.593, 6.904, -0.9815, -12.32, 7.101, -15.27, 7.101, -15.27, 9.255, -12.32, 9.255, 7.739, -7.015, 8.538, -9.649, 10.56, -9.037, 9.696, -6.204, 8.538, -9.649, 9.337, -12.28, 11.41, -11.87, 10.56, -9.037, 6.441, -4.587, 7.739, -7.015, 9.696, -6.204, 8.3, -3.593, 3.396, -0.03017, 5.143, -2.158, 6.904, -0.9815, 5.026, 1.307, -0.4786, 3.845, 1.65, 2.098, 3.148, 3.596, 0.8589, 5.475, -5.035, 6.889, -2.607, 5.591, -1.43, 7.353, -4.041, 8.749, -10.1, 8.986, -7.463, 8.187, -6.653, 10.14, -9.486, 11.0, -15.47, 10.06, -12.73, 9.786, -12.32, 11.86, -15.27, 12.15, 9.877, -17.76, 12.0, -17.76, 11.71, -14.82, 9.607, -15.02, 3.148, 7.101, 0.8589, 7.101, 0.8589, 9.255, 3.148, 9.255, 5.591, 7.101, 7.353, 7.101, 7.353, 9.255, 5.591, 9.255, 10.56, 7.101, 8.538, 7.101, 8.538, 9.255, 10.56, 9.255, -1.43, 7.101, -4.041, 7.101, -4.041, 9.255, -1.43, 9.255, 8.187, 7.101, 10.14, 7.101, 10.14, 9.255, 8.187, 9.255, -0.03017, 7.101, -2.158, 7.101, -2.158, 9.255, -0.03017, 9.255, 9.786, 7.101, 11.86, 7.101, 11.86, 9.255, 9.786, 9.255, -9.649, 7.101, -12.28, 7.101, -12.28, 9.255, -9.649, 9.255, -4.587, 7.101, -7.015, 7.101, -7.015, 9.255, -4.587, 9.255, -0.4786, 7.101, 1.65, 7.101, 1.65, 9.255, -0.4786, 9.255, -6.204, 7.101, -3.593, 7.101, -3.593, 9.255, -6.204, 9.255, -10.1, 7.101, -7.463, 7.101, -7.463, 9.255, -10.1, 9.255, -0.9815, 7.101, 1.307, 7.101, 1.307, 9.255, -0.9815, 9.255, 9.337, 7.101, 11.41, 7.101, 11.41, 9.255, 9.337, 9.255, -5.035, 7.101, -2.607, 7.101, -2.607, 9.255, -5.035, 9.255, 12.15, 7.101, 10.06, 7.101, 10.06, 9.255, 12.15, 9.255, 11.0, 7.101, 8.986, 7.101, 8.986, 9.255, 11.0, 9.255, -11.87, 7.101, -9.037, 7.101, -9.037, 9.255, -11.87, 9.255, 8.749, 7.101, 6.889, 7.101, 6.889, 9.255, 8.749, 9.255, -17.76, 7.101, -14.82, 7.101, -14.82, 9.255, -17.76, 9.255, -15.02, 7.101, -17.76, 7.101, -17.76, 9.255, -15.02, 9.255, -6.653, 7.101, -9.486, 7.101, -9.486, 9.255, -6.653, 9.255, 5.475, 7.101, 3.845, 7.101, 3.845, 9.255, 5.475, 9.255])
me_cylinder_003.update()
me_cube_014 = bpy.data.meshes.new('Cube.014')
me_cube_014.from_pydata([(-24.53, -12.65, -23.78), (-22.68, -11.53, -21.33), (-24.53, -12.65, 6.163), (-22.68, -11.53, 5.624), (-24.53, 12.65, -23.78), (-22.68, 11.53, -21.33), (-24.53, 12.65, 6.163), (-22.68, 11.53, 5.624), (22.68, -11.53, -21.33), (24.53, -12.65, -23.78), (24.53, -12.65, 6.163), (22.68, -11.53, 5.624), (22.68, 11.53, -21.33), (24.53, 12.65, -23.78), (22.68, 11.53, 5.624), (24.53, 12.65, 6.163), (-24.53, -0.1776, -23.78), (-24.53, -0.1776, 23.78), (24.53, -0.1776, -23.78), (24.53, -0.1776, 23.78), (-11.83, 12.65, -6.633), (-8.362, 12.65, 1.729), (0.0, 12.65, 5.193), (9.022, 12.65, 0.1366), (8.362, 12.65, 1.729), (-8.362, 12.65, -15.0), (0.0, 12.65, -18.46), (11.83, 12.65, -6.633), (8.362, 12.65, -15.0), (-9.022, -12.65, 0.1366), (0.0, -12.65, 5.193), (-8.362, -12.65, 1.729), (11.83, -12.65, -6.633), (8.362, -12.65, 1.729), (-11.83, -12.65, -6.633), (-8.362, -12.65, -15.0), (0.0, -12.65, -18.46), (8.362, -12.65, -15.0), (8.362, -11.53, 1.729), (8.362, 11.53, 1.729), (0.0, -11.53, 5.193), (0.0, 11.53, 5.193), (11.83, 11.53, -6.633), (11.83, -11.53, -6.633), (9.146, 11.53, -0.1629), (8.362, -11.53, -15.0), (8.362, 11.53, -15.0), (0.0, -11.53, -18.46), (0.0, 11.53, -18.46), (-8.362, -11.53, -15.0), (-8.362, 11.53, -15.0), (-11.83, -11.53, -6.633), (-11.83, 11.53, -6.633), (-8.515, 11.53, 1.359), (-8.993, -11.53, 0.2071), (-8.362, 11.53, 1.729), (-8.362, -11.53, 1.729), (-24.53, 2.808, -8.191), (-24.53, 2.808, -13.81), (-24.53, -0.1776, -13.81), (-24.53, -0.1776, -8.191), (-24.53, -2.808, -13.81), (-24.53, -2.808, -8.191), (-22.68, -2.808, -13.81), (-22.68, 2.808, -13.81), (-22.68, 2.808, -8.191), (-22.68, -2.808, -8.191)], [], [(17, 6, 4, 16, 59, 58, 57, 60), (27, 23, 15, 13, 4, 6, 21, 20, 25, 26, 28), (22, 21, 6, 15, 23, 24), (18, 19, 10, 9), (34, 29, 2, 0, 9, 10, 33, 32, 37, 36, 35), (30, 33, 10, 2, 29, 31), (16, 18, 9, 0), (19, 17, 2, 10), (15, 6, 17, 19), (4, 13, 18, 16), (13, 15, 19, 18), (16, 0, 2, 17, 60, 62, 61, 59), (33, 30, 40, 38), (41, 22, 24, 39), (39, 24, 23, 27, 42, 44), (32, 33, 38, 43), (42, 27, 28, 46), (45, 37, 32, 43), (46, 28, 26, 48), (47, 36, 37, 45), (48, 26, 25, 50), (49, 35, 36, 47), (34, 35, 49, 51), (25, 20, 52, 50), (53, 52, 20, 21, 55), (56, 31, 29, 34, 51, 54), (30, 31, 56, 40), (55, 21, 22, 41), (63, 1, 5, 64), (64, 5, 7, 3, 1, 63, 66, 65), (53, 7, 5, 12, 14, 44, 42, 46, 48, 50, 52), (39, 44, 14, 7, 53, 55, 41), (12, 8, 11, 14), (56, 54, 3, 11, 38, 40), (43, 38, 11, 8, 1, 3, 54, 51, 49, 47, 45), (5, 1, 8, 12), (14, 11, 3, 7), (57, 58, 64, 65), (63, 61, 62, 66), (58, 59, 61, 63, 64), (66, 62, 60, 57, 65)])
me_cube_014.polygons.foreach_set('use_smooth', [1, 1, 1, 1, 1, 1, 1, 1, 1, 1, 1, 1, 1, 1, 1, 1, 1, 1, 1, 1, 1, 1, 1, 1, 1, 1, 1, 1, 0, 0, 0, 0, 0, 0, 0, 0, 0, 0, 0, 0, 0])
_uv = me_cube_014.uv_layers.new(name='UVMap')
_uv.uv.foreach_set('vector', [0.4928, 1.893, 1.086, 1.079, 1.086, -0.3054, 0.4928, -0.3054, 0.4928, 0.1557, 0.6308, 0.1557, 0.6308, 0.4152, 0.4928, 0.4152, 1.18, 0.4872, 1.051, 0.8001, 1.767, 1.079, 1.767, -0.3054, -0.4999, -0.3054, -0.4999, 1.079, 0.2471, 0.8737, 0.08706, 0.4872, 0.2471, 0.1007, 0.6336, -0.05939, 1.02, 0.1007, 0.6336, 1.034, 0.2471, 0.8737, -0.4999, 1.079, 1.767, 1.079, 1.051, 0.8001, 1.02, 0.8737, 0.4928, -0.3054, 0.4928, 1.893, -0.08368, 1.079, -0.08368, -0.3054, 0.08706, 0.4872, 0.2167, 0.8001, -0.4999, 1.079, -0.4999, -0.3054, 1.767, -0.3054, 1.767, 1.079, 1.02, 0.8737, 1.18, 0.4872, 1.02, 0.1007, 0.6336, -0.05939, 0.2471, 0.1007, 0.6336, 1.034, 1.02, 0.8737, 1.767, 1.079, -0.4999, 1.079, 0.2167, 0.8001, 0.2471, 0.8737, -0.4999, 0.4928, 1.767, 0.4928, 1.767, -0.08368, -0.4999, -0.08368, 1.767, 1.893, -0.4999, 1.893, -0.4999, 1.079, 1.767, 1.079, 1.767, 1.079, -0.4999, 1.079, -0.4999, 1.893, 1.767, 1.893, -0.4999, 1.086, 1.767, 1.086, 1.767, 0.4928, -0.4999, 0.4928, 1.086, -0.3054, 1.086, 1.079, 0.4928, 1.893, 0.4928, -0.3054, 0.4928, -0.3054, -0.08368, -0.3054, -0.08368, 1.079, 0.4928, 1.893, 0.4928, 0.4152, 0.3712, 0.4152, 0.3712, 0.1557, 0.4928, 0.1557, 1.02, -0.08368, 0.6336, -0.08368, 0.6336, -0.03194, 1.02, -0.03194, 0.6336, 1.034, 0.6336, 1.086, 1.02, 1.086, 1.02, 1.034, 1.034, 0.8737, 1.086, 0.8737, 1.086, 0.8001, 1.086, 0.4872, 1.034, 0.4872, 1.034, 0.7862, -0.08368, 0.4872, -0.08368, 0.8737, -0.03194, 0.8737, -0.03194, 0.4872, 1.034, 0.4872, 1.086, 0.4872, 1.086, 0.1007, 1.034, 0.1007, -0.03194, 0.1007, -0.08368, 0.1007, -0.08368, 0.4872, -0.03194, 0.4872, 1.02, 1.034, 1.02, 1.086, 0.6336, 1.086, 0.6336, 1.034, 0.6336, -0.03194, 0.6336, -0.08368, 1.02, -0.08368, 1.02, -0.03194, 0.6336, 1.034, 0.6336, 1.086, 0.2471, 1.086, 0.2471, 1.034, 0.2471, -0.03194, 0.2471, -0.08368, 0.6336, -0.08368, 0.6336, -0.03194, -0.08368, 0.4872, -0.08368, 0.1007, -0.03194, 0.1007, -0.03194, 0.4872, 1.086, 0.1007, 1.086, 0.4872, 1.034, 0.4872, 1.034, 0.1007, 1.034, 0.8566, 1.034, 0.4872, 1.086, 0.4872, 1.086, 0.8737, 1.034, 0.8737, -0.03194, 0.8737, -0.08368, 0.8737, -0.08368, 0.8001, -0.08368, 0.4872, -0.03194, 0.4872, -0.03194, 0.8033, 0.6336, -0.08368, 0.2471, -0.08368, 0.2471, -0.03194, 0.6336, -0.03194, 0.2471, 1.034, 0.2471, 1.086, 0.6336, 1.086, 0.6336, 1.034, 0.3712, 0.1557, -0.03194, -0.1919, 1.034, -0.1919, 0.6308, 0.1557, 0.6308, 0.1557, 1.034, -0.1919, 1.034, 1.054, -0.03194, 1.054, -0.03194, -0.1919, 0.3712, 0.1557, 0.3712, 0.4152, 0.6308, 0.4152, 0.2401, 0.8566, -0.4148, 1.054, -0.4148, -0.1919, 1.682, -0.1919, 1.682, 1.054, 1.056, 0.7862, 1.18, 0.4872, 1.02, 0.1007, 0.6336, -0.05939, 0.2471, 0.1007, 0.08706, 0.4872, 1.02, 0.8737, 1.056, 0.7862, 1.682, 1.054, -0.4148, 1.054, 0.2401, 0.8566, 0.2471, 0.8737, 0.6336, 1.034, 1.034, -0.1919, -0.03194, -0.1919, -0.03194, 1.054, 1.034, 1.054, 0.2471, 0.8737, 0.218, 0.8033, -0.4148, 1.054, 1.682, 1.054, 1.02, 0.8737, 0.6336, 1.034, 1.18, 0.4872, 1.02, 0.8737, 1.682, 1.054, 1.682, -0.1919, -0.4148, -0.1919, -0.4148, 1.054, 0.218, 0.8033, 0.08706, 0.4872, 0.2471, 0.1007, 0.6336, -0.05939, 1.02, 0.1007, -0.4148, 1.034, -0.4148, -0.03194, 1.682, -0.03194, 1.682, 1.034, 1.682, 1.034, 1.682, -0.03194, -0.4148, -0.03194, -0.4148, 1.034, -0.4999, 0.4152, -0.4999, 0.1557, -0.4148, 0.1557, -0.4148, 0.4152, -0.4148, 0.1557, -0.4999, 0.1557, -0.4999, 0.4152, -0.4148, 0.4152, -0.4999, 0.6308, -0.4999, 0.4928, -0.4999, 0.3712, -0.4148, 0.3712, -0.4148, 0.6308, -0.4148, 0.3712, -0.4999, 0.3712, -0.4999, 0.4928, -0.4999, 0.6308, -0.4148, 0.6308])
me_cube_014.update()
me_cylinder_005 = bpy.data.meshes.new('Cylinder.005')
me_cylinder_005.from_pydata([(0.0, 31.07, -122.8), (0.0, 4.907, 148.8), (21.97, 21.97, -122.8), (3.469, 3.47, 148.8), (31.07, 0.0, -122.8), (4.907, 3.257e-05, 148.8), (21.97, -21.97, -122.8), (3.469, -3.469, 148.8), (0.0, -31.07, -122.8), (0.0, -4.907, 148.8), (-21.97, -21.97, -122.8), (-3.469, -3.469, 148.8), (-31.07, 0.0, -122.8), (-4.907, 3.257e-05, 148.8), (-21.97, 21.97, -122.8), (-3.469, 3.47, 148.8), (21.97, 21.97, 122.8), (0.0, 31.07, 122.8), (31.07, 0.0, 122.8), (21.97, -21.97, 122.8), (0.0, -31.07, 122.8), (-21.97, -21.97, 122.8), (-31.07, 0.0, 122.8), (-21.97, 21.97, 122.8), (7.719, 7.719, 148.8), (0.0, 10.92, 148.8), (10.92, 0.0, 148.8), (7.719, -7.719, 148.8), (0.0, -10.92, 148.8), (-7.719, -7.719, 148.8), (-10.92, 0.0, 148.8), (-7.719, 7.719, 148.8), (3.469, 3.47, 293.9), (0.0, 4.907, 293.9), (4.907, 3.257e-05, 293.9), (3.469, -3.469, 293.9), (0.0, -4.907, 293.9), (-3.469, -3.469, 293.9), (-4.907, 3.257e-05, 293.9), (-3.469, 3.47, 293.9)], [], [(0, 17, 16, 2), (2, 16, 18, 4), (4, 18, 19, 6), (6, 19, 20, 8), (8, 20, 21, 10), (10, 21, 22, 12), (11, 9, 36, 37), (12, 22, 23, 14), (14, 23, 17, 0), (0, 2, 4, 6, 8, 10, 12, 14), (25, 24, 16, 17), (24, 26, 18, 16), (26, 27, 19, 18), (27, 28, 20, 19), (28, 29, 21, 20), (29, 30, 22, 21), (30, 31, 23, 22), (31, 25, 17, 23), (1, 3, 24, 25), (3, 5, 26, 24), (5, 7, 27, 26), (7, 9, 28, 27), (9, 11, 29, 28), (11, 13, 30, 29), (13, 15, 31, 30), (15, 1, 25, 31), (32, 33, 39, 38, 37, 36, 35, 34), (7, 5, 34, 35), (3, 1, 33, 32), (1, 15, 39, 33), (13, 11, 37, 38), (9, 7, 35, 36), (5, 3, 32, 34), (15, 13, 38, 39)])
me_cylinder_005.polygons.foreach_set('use_smooth', [True] * 34)
_uv = me_cylinder_005.uv_layers.new(name='UVMap')
_uv.uv.foreach_set('vector', [0.5, -10.91, 0.5, 0.4403, 1.516, 0.4403, 1.516, -10.91, 1.516, -10.91, 1.516, 0.4403, 0.5, 0.4403, 0.5, -10.91, 0.5, -10.91, 0.5, 0.4403, -0.5155, 0.4403, -0.5155, -10.91, 1.516, -10.91, 1.516, 0.4403, 0.5, 0.4403, 0.5, -10.91, 0.5, -10.91, 0.5, 0.4403, -0.5155, 0.4403, -0.5155, -10.91, -0.5155, -10.91, -0.5155, 0.4403, 0.5, 0.4403, 0.5, -10.91, 0.3396, 1.644, 0.5, 1.644, 0.5, 8.348, 0.3396, 8.348, 0.5, -10.91, 0.5, 0.4403, 1.516, 0.4403, 1.516, -10.91, -0.5155, -10.91, -0.5155, 0.4403, 0.5, 0.4403, 0.5, -10.91, 0.5, 1.936, 1.516, 1.516, 1.936, 0.5, 1.516, -0.5155, 0.5, -0.9362, -0.5155, -0.5155, -0.9362, 0.5, -0.5155, 1.516, 0.5, 1.644, 0.8568, 1.644, 1.516, 0.4403, 0.5, 0.4403, 0.8568, 1.644, 0.5, 1.644, 0.5, 0.4403, 1.516, 0.4403, 0.5, 1.644, 0.1432, 1.644, -0.5155, 0.4403, 0.5, 0.4403, 0.8568, 1.644, 0.5, 1.644, 0.5, 0.4403, 1.516, 0.4403, 0.5, 1.644, 0.1432, 1.644, -0.5155, 0.4403, 0.5, 0.4403, 0.1432, 1.644, 0.5, 1.644, 0.5, 0.4403, -0.5155, 0.4403, 0.5, 1.644, 0.8568, 1.644, 1.516, 0.4403, 0.5, 0.4403, 0.1432, 1.644, 0.5, 1.644, 0.5, 0.4403, -0.5155, 0.4403, 0.5, 0.7268, 0.6604, 0.6604, 0.8568, 0.8568, 0.5, 1.005, 0.6604, 0.6604, 0.7268, 0.5, 1.005, 0.5, 0.8568, 0.8568, 0.7268, 0.5, 0.6604, 0.3396, 0.8568, 0.1432, 1.005, 0.5, 0.6604, 0.3396, 0.5, 0.2732, 0.5, -0.004558, 0.8568, 0.1432, 0.5, 0.2732, 0.3396, 0.3396, 0.1432, 0.1432, 0.5, -0.004558, 0.3396, 0.3396, 0.2732, 0.5, -0.004558, 0.5, 0.1432, 0.1432, 0.2732, 0.5, 0.3396, 0.6604, 0.1432, 0.8568, -0.004558, 0.5, 0.3396, 0.6604, 0.5, 0.7268, 0.5, 1.005, 0.1432, 0.8568, 0.6604, 0.6604, 0.5, 0.7268, 0.3396, 0.6604, 0.2732, 0.5, 0.3396, 0.3396, 0.5, 0.2732, 0.6604, 0.3396, 0.7268, 0.5, 0.3396, 1.644, 0.5, 1.644, 0.5, 8.348, 0.3396, 8.348, 0.6604, 1.644, 0.5, 1.644, 0.5, 8.348, 0.6604, 8.348, 0.5, 1.644, 0.3396, 1.644, 0.3396, 8.348, 0.5, 8.348, 0.5, 1.644, 0.3396, 1.644, 0.3396, 8.348, 0.5, 8.348, 0.5, 1.644, 0.6604, 1.644, 0.6604, 8.348, 0.5, 8.348, 0.5, 1.644, 0.6604, 1.644, 0.6604, 8.348, 0.5, 8.348, 0.6604, 1.644, 0.5, 1.644, 0.5, 8.348, 0.6604, 8.348])
me_cylinder_005.update()
me_cylinder_006 = bpy.data.meshes.new('Cylinder.006')
me_cylinder_006.from_pydata([(0.0, 13.72, -54.25), (0.0, 2.167, 61.19), (9.705, 9.705, -54.25), (1.532, 1.532, 61.19), (13.72, 0.0, -54.25), (2.167, 1.439e-05, 61.19), (9.705, -9.705, -54.25), (1.532, -1.532, 61.19), (0.0, -13.72, -54.25), (0.0, -2.167, 61.19), (-9.705, -9.705, -54.25), (-1.532, -1.532, 61.19), (-13.72, 0.0, -54.25), (-2.167, 1.439e-05, 61.19), (-9.705, 9.705, -54.25), (-1.532, 1.532, 61.19), (9.705, 9.705, 54.25), (0.0, 13.72, 54.25), (13.72, 0.0, 54.25), (9.705, -9.705, 54.25), (0.0, -13.72, 54.25), (-9.705, -9.705, 54.25), (-13.72, 0.0, 54.25), (-9.705, 9.705, 54.25), (3.41, 3.41, 61.19), (0.0, 4.822, 61.19), (4.822, 0.0, 61.19), (3.41, -3.41, 61.19), (0.0, -4.822, 61.19), (-3.41, -3.41, 61.19), (-4.822, 0.0, 61.19), (-3.41, 3.41, 61.19), (1.532, 1.532, 129.8), (0.0, 2.167, 129.8), (2.167, 1.439e-05, 129.8), (1.532, -1.532, 129.8), (0.0, -2.167, 129.8), (-1.532, -1.532, 129.8), (-2.167, 1.439e-05, 129.8), (-1.532, 1.532, 129.8)], [], [(0, 17, 16, 2), (2, 16, 18, 4), (4, 18, 19, 6), (6, 19, 20, 8), (8, 20, 21, 10), (10, 21, 22, 12), (11, 9, 36, 37), (12, 22, 23, 14), (14, 23, 17, 0), (0, 2, 4, 6, 8, 10, 12, 14), (25, 24, 16, 17), (24, 26, 18, 16), (26, 27, 19, 18), (27, 28, 20, 19), (28, 29, 21, 20), (29, 30, 22, 21), (30, 31, 23, 22), (31, 25, 17, 23), (1, 3, 24, 25), (3, 5, 26, 24), (5, 7, 27, 26), (7, 9, 28, 27), (9, 11, 29, 28), (11, 13, 30, 29), (13, 15, 31, 30), (15, 1, 25, 31), (32, 33, 39, 38, 37, 36, 35, 34), (7, 5, 34, 35), (3, 1, 33, 32), (1, 15, 39, 33), (13, 11, 37, 38), (9, 7, 35, 36), (5, 3, 32, 34), (15, 13, 38, 39)])
me_cylinder_006.polygons.foreach_set('use_smooth', [True] * 34)
_uv = me_cylinder_006.uv_layers.new(name='UVMap')
_uv.uv.foreach_set('vector', [0.5, -4.442, 0.5, 0.5728, 0.9485, 0.5728, 0.9485, -4.442, 0.9485, -4.442, 0.9485, 0.5728, 0.5, 0.5728, 0.5, -4.442, 0.5, -4.442, 0.5, 0.5728, 0.05145, 0.5728, 0.05145, -4.442, 0.9485, -4.442, 0.9485, 0.5728, 0.5, 0.5728, 0.5, -4.442, 0.5, -4.442, 0.5, 0.5728, 0.05145, 0.5728, 0.05145, -4.442, 0.05145, -4.442, 0.05145, 0.5728, 0.5, 0.5728, 0.5, -4.442, 0.4292, 0.8936, 0.5, 0.8936, 0.5, 4.066, 0.4292, 4.066, 0.5, -4.442, 0.5, 0.5728, 0.9485, 0.5728, 0.9485, -4.442, 0.05145, -4.442, 0.05145, 0.5728, 0.5, 0.5728, 0.5, -4.442, 0.5, 1.134, 0.9485, 0.9485, 1.134, 0.5, 0.9485, 0.05145, 0.5, -0.1343, 0.05145, 0.05145, -0.1343, 0.5, 0.05145, 0.9485, 0.5, 0.7229, 0.6576, 0.6576, 0.9485, 0.9485, 0.5, 1.134, 0.6576, 0.6576, 0.7229, 0.5, 1.134, 0.5, 0.9485, 0.9485, 0.7229, 0.5, 0.6576, 0.3424, 0.9485, 0.05145, 1.134, 0.5, 0.6576, 0.3424, 0.5, 0.2771, 0.5, -0.1343, 0.9485, 0.05145, 0.5, 0.2771, 0.3424, 0.3424, 0.05145, 0.05145, 0.5, -0.1343, 0.3424, 0.3424, 0.2771, 0.5, -0.1343, 0.5, 0.05145, 0.05145, 0.2771, 0.5, 0.3424, 0.6576, 0.05145, 0.9485, -0.1343, 0.5, 0.3424, 0.6576, 0.5, 0.7229, 0.5, 1.134, 0.05145, 0.9485, 0.5, 0.6002, 0.5708, 0.5708, 0.6576, 0.6576, 0.5, 0.7229, 0.5708, 0.5708, 0.6002, 0.5, 0.7229, 0.5, 0.6576, 0.6576, 0.6002, 0.5, 0.5708, 0.4292, 0.6576, 0.3424, 0.7229, 0.5, 0.5708, 0.4292, 0.5, 0.3998, 0.5, 0.2771, 0.6576, 0.3424, 0.5, 0.3998, 0.4292, 0.4292, 0.3424, 0.3424, 0.5, 0.2771, 0.4292, 0.4292, 0.3998, 0.5, 0.2771, 0.5, 0.3424, 0.3424, 0.3998, 0.5, 0.4292, 0.5708, 0.3424, 0.6576, 0.2771, 0.5, 0.4292, 0.5708, 0.5, 0.6002, 0.5, 0.7229, 0.3424, 0.6576, 0.5708, 0.5708, 0.5, 0.6002, 0.4292, 0.5708, 0.3998, 0.5, 0.4292, 0.4292, 0.5, 0.3998, 0.5708, 0.4292, 0.6002, 0.5, 0.4292, 0.8936, 0.5, 0.8936, 0.5, 4.066, 0.4292, 4.066, 0.5708, 0.8936, 0.5, 0.8936, 0.5, 4.066, 0.5708, 4.066, 0.5, 0.8936, 0.4292, 0.8936, 0.4292, 4.066, 0.5, 4.066, 0.5, 0.8936, 0.4292, 0.8936, 0.4292, 4.066, 0.5, 4.066, 0.5, 0.8936, 0.5708, 0.8936, 0.5708, 4.066, 0.5, 4.066, 0.5, 0.8936, 0.5708, 0.8936, 0.5708, 4.066, 0.5, 4.066, 0.5708, 0.8936, 0.5, 0.8936, 0.5, 4.066, 0.5708, 4.066])
me_cylinder_006.update()
me_cube_017 = bpy.data.meshes.new('Cube.017')
me_cube_017.from_pydata([(-23.38, -47.99, -119.1), (-23.38, -47.99, 3.029), (-23.38, 47.99, -119.1), (-23.38, 47.99, 3.029), (23.38, -47.99, -119.1), (23.38, -47.99, 3.029), (23.38, 47.99, -119.1), (23.38, 47.99, 3.029)], [], [(0, 1, 3, 2), (2, 3, 7, 6), (6, 7, 5, 4), (4, 5, 1, 0), (2, 6, 4, 0), (7, 3, 1, 5)])
_uv = me_cube_017.uv_layers.new(name='UVMap')
_uv.uv.foreach_set('vector', [-0.3895, -2.323, -0.3895, 3.323, 1.389, 3.323, 1.389, -2.323, -0.5807, -2.323, -0.5807, 3.323, 1.581, 3.323, 1.581, -2.323, 1.389, -2.323, 1.389, 3.323, -0.3895, 3.323, -0.3895, -2.323, 1.581, -2.323, 1.581, 3.323, -0.5807, 3.323, -0.5807, -2.323, -0.5807, 1.389, 1.581, 1.389, 1.581, -0.3895, -0.5807, -0.3895, 1.581, 1.389, -0.5807, 1.389, -0.5807, -0.3895, 1.581, -0.3895])
me_cube_017.update()
me_cylinder_004 = bpy.data.meshes.new('Cylinder.004')
me_cylinder_004.from_pydata([(0.0, 8.808, -8.808), (0.0, 8.808, 8.808), (6.228, 6.228, -8.808), (6.228, 6.228, 8.808), (8.808, 0.0, -8.808), (8.808, 0.0, 8.808), (6.228, -6.228, -8.808), (6.228, -6.228, 8.808), (0.0, -8.808, -8.808), (0.0, -8.808, 8.808), (-6.228, -6.228, -8.808), (-6.228, -6.228, 8.808), (-8.808, 0.0, -8.808), (-8.808, 0.0, 8.808), (-6.228, 6.228, -8.808), (-6.228, 6.228, 8.808)], [], [(0, 1, 3, 2), (2, 3, 5, 4), (4, 5, 7, 6), (6, 7, 9, 8), (8, 9, 11, 10), (10, 11, 13, 12), (3, 1, 15, 13, 11, 9, 7, 5), (12, 13, 15, 14), (14, 15, 1, 0), (0, 2, 4, 6, 8, 10, 12, 14)])
me_cylinder_004.polygons.foreach_set('use_smooth', [True] * 10)
_uv = me_cylinder_004.uv_layers.new(name='UVMap')
_uv.uv.foreach_set('vector', [0.5, 0.09292, 0.5, 0.9071, 0.7879, 0.9071, 0.7879, 0.09292, 0.7879, 0.09292, 0.7879, 0.9071, 0.5, 0.9071, 0.5, 0.09292, 0.5, 0.09292, 0.5, 0.9071, 0.2121, 0.9071, 0.2121, 0.09292, 0.7879, 0.09292, 0.7879, 0.9071, 0.5, 0.9071, 0.5, 0.09292, 0.5, 0.09292, 0.5, 0.9071, 0.2121, 0.9071, 0.2121, 0.09292, 0.2121, 0.09292, 0.2121, 0.9071, 0.5, 0.9071, 0.5, 0.09292, 0.7879, 0.7879, 0.5, 0.9071, 0.2121, 0.7879, 0.09292, 0.5, 0.2121, 0.2121, 0.5, 0.09292, 0.7879, 0.2121, 0.9071, 0.5, 0.5, 0.09292, 0.5, 0.9071, 0.7879, 0.9071, 0.7879, 0.09292, 0.2121, 0.09292, 0.2121, 0.9071, 0.5, 0.9071, 0.5, 0.09292, 0.5, 0.9071, 0.7879, 0.7879, 0.9071, 0.5, 0.7879, 0.2121, 0.5, 0.09292, 0.2121, 0.2121, 0.09292, 0.5, 0.2121, 0.7879])
me_cylinder_004.update()
me_torus_001 = bpy.data.meshes.new('Torus.001')
me_torus_001.from_pydata([(78.66, 0.0, 0.0), (76.66, -3.464, 2.615e-07), (72.66, -3.464, 2.615e-07), (70.66, -4.899e-16, 3.698e-23), (72.66, 3.464, -2.615e-07), (76.66, 3.464, -2.615e-07), (72.67, 2.273e-06, 30.1), (70.82, -3.464, 29.34), (67.13, -3.464, 27.81), (65.28, 2.041e-06, 27.04), (67.13, 3.464, 27.81), (70.82, 3.464, 29.34), (55.62, 4.199e-06, 55.62), (54.21, -3.464, 54.21), (51.38, -3.464, 51.38), (49.96, 3.772e-06, 49.96), (51.38, 3.464, 51.38), (54.21, 3.464, 54.21), (30.1, 5.487e-06, 72.67), (29.34, -3.464, 70.82), (27.81, -3.464, 67.13), (27.04, 4.929e-06, 65.28), (27.81, 3.464, 67.13), (29.34, 3.464, 70.82), (5.939e-06, 5.939e-06, 78.66), (5.788e-06, -3.464, 76.66), (5.486e-06, -3.464, 72.66), (5.335e-06, 5.335e-06, 70.66), (5.486e-06, 3.464, 72.66), (5.788e-06, 3.464, 76.66), (-30.1, 5.487e-06, 72.67), (-29.34, -3.464, 70.82), (-27.81, -3.464, 67.13), (-27.04, 4.929e-06, 65.28), (-27.81, 3.464, 67.13), (-29.34, 3.464, 70.82), (-55.62, 4.199e-06, 55.62), (-54.21, -3.464, 54.21), (-51.38, -3.464, 51.38), (-49.96, 3.772e-06, 49.96), (-51.38, 3.464, 51.38), (-54.21, 3.464, 54.21), (-72.67, 2.273e-06, 30.1), (-70.82, -3.464, 29.34), (-67.13, -3.464, 27.81), (-65.28, 2.041e-06, 27.04), (-67.13, 3.464, 27.81), (-70.82, 3.464, 29.34), (-78.66, 5.192e-13, 6.877e-06), (-76.66, -3.464, 6.963e-06), (-72.66, -3.464, 6.614e-06), (-70.66, 4.659e-13, 6.177e-06), (-72.66, 3.464, 6.091e-06), (-76.66, 3.464, 6.44e-06), (-72.67, -2.273e-06, -30.1), (-70.82, -3.464, -29.34), (-67.13, -3.464, -27.81), (-65.28, -2.041e-06, -27.04), (-67.13, 3.464, -27.81), (-70.82, 3.464, -29.34), (-55.62, -4.199e-06, -55.62), (-54.21, -3.464, -54.21), (-51.38, -3.464, -51.38), (-49.96, -3.772e-06, -49.96), (-51.38, 3.464, -51.38), (-54.21, 3.464, -54.21), (-30.1, -5.487e-06, -72.67), (-29.34, -3.464, -70.82), (-27.81, -3.464, -67.13), (-27.04, -4.929e-06, -65.28), (-27.81, 3.464, -67.13), (-29.34, 3.464, -70.82), (5.939e-06, -5.939e-06, -78.66), (5.788e-06, -3.464, -76.66), (5.486e-06, -3.464, -72.66), (5.335e-06, -5.335e-06, -70.66), (5.486e-06, 3.464, -72.66), (5.788e-06, 3.464, -76.66), (30.1, -5.487e-06, -72.67), (29.34, -3.464, -70.82), (27.81, -3.464, -67.13), (27.04, -4.929e-06, -65.28), (27.81, 3.464, -67.13), (29.34, 3.464, -70.82), (55.62, -4.199e-06, -55.62), (54.21, -3.464, -54.21), (51.38, -3.464, -51.38), (49.96, -3.772e-06, -49.96), (51.38, 3.464, -51.38), (54.21, 3.464, -54.21), (72.67, -2.273e-06, -30.1), (70.82, -3.464, -29.34), (67.13, -3.464, -27.81), (65.28, -2.041e-06, -27.04), (67.13, 3.464, -27.81), (70.82, 3.464, -29.34)], [], [(0, 6, 7, 1), (1, 7, 8, 2), (2, 8, 9, 3), (3, 9, 10, 4), (4, 10, 11, 5), (5, 11, 6, 0), (6, 12, 13, 7), (7, 13, 14, 8), (8, 14, 15, 9), (9, 15, 16, 10), (10, 16, 17, 11), (11, 17, 12, 6), (12, 18, 19, 13), (13, 19, 20, 14), (14, 20, 21, 15), (15, 21, 22, 16), (16, 22, 23, 17), (17, 23, 18, 12), (18, 24, 25, 19), (19, 25, 26, 20), (20, 26, 27, 21), (21, 27, 28, 22), (22, 28, 29, 23), (23, 29, 24, 18), (24, 30, 31, 25), (25, 31, 32, 26), (26, 32, 33, 27), (27, 33, 34, 28), (28, 34, 35, 29), (29, 35, 30, 24), (30, 36, 37, 31), (31, 37, 38, 32), (32, 38, 39, 33), (33, 39, 40, 34), (34, 40, 41, 35), (35, 41, 36, 30), (36, 42, 43, 37), (37, 43, 44, 38), (38, 44, 45, 39), (39, 45, 46, 40), (40, 46, 47, 41), (41, 47, 42, 36), (42, 48, 49, 43), (43, 49, 50, 44), (44, 50, 51, 45), (45, 51, 52, 46), (46, 52, 53, 47), (47, 53, 48, 42), (48, 54, 55, 49), (49, 55, 56, 50), (50, 56, 57, 51), (51, 57, 58, 52), (52, 58, 59, 53), (53, 59, 54, 48), (54, 60, 61, 55), (55, 61, 62, 56), (56, 62, 63, 57), (57, 63, 64, 58), (58, 64, 65, 59), (59, 65, 60, 54), (60, 66, 67, 61), (61, 67, 68, 62), (62, 68, 69, 63), (63, 69, 70, 64), (64, 70, 71, 65), (65, 71, 66, 60), (66, 72, 73, 67), (67, 73, 74, 68), (68, 74, 75, 69), (69, 75, 76, 70), (70, 76, 77, 71), (71, 77, 72, 66), (72, 78, 79, 73), (73, 79, 80, 74), (74, 80, 81, 75), (75, 81, 82, 76), (76, 82, 83, 77), (77, 83, 78, 72), (78, 84, 85, 79), (79, 85, 86, 80), (80, 86, 87, 81), (81, 87, 88, 82), (82, 88, 89, 83), (83, 89, 84, 78), (84, 90, 91, 85), (85, 91, 92, 86), (86, 92, 93, 87), (87, 93, 94, 88), (88, 94, 95, 89), (89, 95, 90, 84), (90, 0, 1, 91), (91, 1, 2, 92), (92, 2, 3, 93), (93, 3, 4, 94), (94, 4, 5, 95), (95, 5, 0, 90)])
me_torus_001.polygons.foreach_set('use_smooth', [True] * 96)
_uv = me_torus_001.uv_layers.new(name='UVMap')
_uv.uv.foreach_set('vector', [0.5, 0.5, 2.325, 0.5, 2.279, 0.71, 0.5, 0.71, 5.148, 0.5, 4.794, 2.279, 4.57, 2.186, 4.905, 0.5, 0.5, 0.71, 2.186, 0.71, 2.139, 0.5, 0.5, 0.5, 0.5, 0.5, 2.139, 0.5, 2.186, 0.29, 0.5, 0.29, 4.905, 0.5, 4.57, 2.186, 4.794, 2.279, 5.148, 0.5, 0.5, 0.29, 2.279, 0.29, 2.325, 0.5, 0.5, 0.5, 2.325, 0.5, 3.872, 0.5, 3.786, 0.71, 2.279, 0.71, 4.794, 2.279, 3.786, 3.786, 3.615, 3.615, 4.57, 2.186, 2.186, 0.71, 3.615, 0.71, 3.529, 0.5, 2.139, 0.5, 2.139, 0.5, 3.529, 0.5, 3.615, 0.29, 2.186, 0.29, 4.57, 2.186, 3.615, 3.615, 3.786, 3.786, 4.794, 2.279, 2.279, 0.29, 3.786, 0.29, 3.872, 0.5, 2.325, 0.5, 3.872, 0.5, 2.325, 0.5, 2.279, 0.71, 3.786, 0.71, 3.786, 3.786, 2.279, 4.794, 2.186, 4.57, 3.615, 3.615, 3.615, 0.71, 2.186, 0.71, 2.139, 0.5, 3.529, 0.5, 3.529, 0.5, 2.139, 0.5, 2.186, 0.29, 3.615, 0.29, 3.615, 3.615, 2.186, 4.57, 2.279, 4.794, 3.786, 3.786, 3.786, 0.29, 2.279, 0.29, 2.325, 0.5, 3.872, 0.5, 2.325, 0.5, 0.5, 0.5, 0.5, 0.71, 2.279, 0.71, 2.279, 4.794, 0.5, 5.148, 0.5, 4.905, 2.186, 4.57, 2.186, 0.71, 0.5, 0.71, 0.5, 0.5, 2.139, 0.5, 2.139, 0.5, 0.5, 0.5, 0.5, 0.29, 2.186, 0.29, 2.186, 4.57, 0.5, 4.905, 0.5, 5.148, 2.279, 4.794, 2.279, 0.29, 0.5, 0.29, 0.5, 0.5, 2.325, 0.5, 0.5, 0.5, -1.325, 0.5, -1.279, 0.71, 0.5, 0.71, 0.5, 5.148, -1.279, 4.794, -1.186, 4.57, 0.5, 4.905, 0.5, 0.71, -1.186, 0.71, -1.139, 0.5, 0.5, 0.5, 0.5, 0.5, -1.139, 0.5, -1.186, 0.29, 0.5, 0.29, 0.5, 4.905, -1.186, 4.57, -1.279, 4.794, 0.5, 5.148, 0.5, 0.29, -1.279, 0.29, -1.325, 0.5, 0.5, 0.5, -1.325, 0.5, -2.872, 0.5, -2.786, 0.71, -1.279, 0.71, -1.279, 4.794, -2.786, 3.786, -2.615, 3.615, -1.186, 4.57, -1.186, 0.71, -2.615, 0.71, -2.529, 0.5, -1.139, 0.5, -1.139, 0.5, -2.529, 0.5, -2.615, 0.29, -1.186, 0.29, -1.186, 4.57, -2.615, 3.615, -2.786, 3.786, -1.279, 4.794, -1.279, 0.29, -2.786, 0.29, -2.872, 0.5, -1.325, 0.5, 3.872, 0.5, 2.325, 0.5, 2.279, 0.71, 3.786, 0.71, -2.786, 3.786, -3.794, 2.279, -3.57, 2.186, -2.615, 3.615, 3.615, 0.71, 2.186, 0.71, 2.139, 0.5, 3.529, 0.5, 3.529, 0.5, 2.139, 0.5, 2.186, 0.29, 3.615, 0.29, -2.615, 3.615, -3.57, 2.186, -3.794, 2.279, -2.786, 3.786, 3.786, 0.29, 2.279, 0.29, 2.325, 0.5, 3.872, 0.5, 2.325, 0.5, 0.5, 0.5, 0.5, 0.71, 2.279, 0.71, -3.794, 2.279, -4.148, 0.5, -3.905, 0.5, -3.57, 2.186, 2.186, 0.71, 0.5, 0.71, 0.5, 0.5, 2.139, 0.5, 2.139, 0.5, 0.5, 0.5, 0.5, 0.29, 2.186, 0.29, -3.57, 2.186, -3.905, 0.5, -4.148, 0.5, -3.794, 2.279, 2.279, 0.29, 0.5, 0.29, 0.5, 0.5, 2.325, 0.5, 0.5, 0.5, -1.325, 0.5, -1.279, 0.71, 0.5, 0.71, -4.148, 0.5, -3.794, -1.279, -3.57, -1.186, -3.905, 0.5, 0.5, 0.71, -1.186, 0.71, -1.139, 0.5, 0.5, 0.5, 0.5, 0.5, -1.139, 0.5, -1.186, 0.29, 0.5, 0.29, -3.905, 0.5, -3.57, -1.186, -3.794, -1.279, -4.148, 0.5, 0.5, 0.29, -1.279, 0.29, -1.325, 0.5, 0.5, 0.5, -1.325, 0.5, -2.872, 0.5, -2.786, 0.71, -1.279, 0.71, -3.794, -1.279, -2.786, -2.786, -2.615, -2.615, -3.57, -1.186, -1.186, 0.71, -2.615, 0.71, -2.529, 0.5, -1.139, 0.5, -1.139, 0.5, -2.529, 0.5, -2.615, 0.29, -1.186, 0.29, -3.57, -1.186, -2.615, -2.615, -2.786, -2.786, -3.794, -1.279, -1.279, 0.29, -2.786, 0.29, -2.872, 0.5, -1.325, 0.5, -2.872, 0.5, -1.325, 0.5, -1.279, 0.71, -2.786, 0.71, -2.786, -2.786, -1.279, -3.794, -1.186, -3.57, -2.615, -2.615, -2.615, 0.71, -1.186, 0.71, -1.139, 0.5, -2.529, 0.5, -2.529, 0.5, -1.139, 0.5, -1.186, 0.29, -2.615, 0.29, -2.615, -2.615, -1.186, -3.57, -1.279, -3.794, -2.786, -2.786, -2.786, 0.29, -1.279, 0.29, -1.325, 0.5, -2.872, 0.5, -1.325, 0.5, 0.5, 0.5, 0.5, 0.71, -1.279, 0.71, -1.279, -3.794, 0.5, -4.148, 0.5, -3.905, -1.186, -3.57, -1.186, 0.71, 0.5, 0.71, 0.5, 0.5, -1.139, 0.5, -1.139, 0.5, 0.5, 0.5, 0.5, 0.29, -1.186, 0.29, -1.186, -3.57, 0.5, -3.905, 0.5, -4.148, -1.279, -3.794, -1.279, 0.29, 0.5, 0.29, 0.5, 0.5, -1.325, 0.5, 0.5, 0.5, 2.325, 0.5, 2.279, 0.71, 0.5, 0.71, 0.5, -4.148, 2.279, -3.794, 2.186, -3.57, 0.5, -3.905, 0.5, 0.71, 2.186, 0.71, 2.139, 0.5, 0.5, 0.5, 0.5, 0.5, 2.139, 0.5, 2.186, 0.29, 0.5, 0.29, 0.5, -3.905, 2.186, -3.57, 2.279, -3.794, 0.5, -4.148, 0.5, 0.29, 2.279, 0.29, 2.325, 0.5, 0.5, 0.5, 2.325, 0.5, 3.872, 0.5, 3.786, 0.71, 2.279, 0.71, 2.279, -3.794, 3.786, -2.786, 3.615, -2.615, 2.186, -3.57, 2.186, 0.71, 3.615, 0.71, 3.529, 0.5, 2.139, 0.5, 2.139, 0.5, 3.529, 0.5, 3.615, 0.29, 2.186, 0.29, 2.186, -3.57, 3.615, -2.615, 3.786, -2.786, 2.279, -3.794, 2.279, 0.29, 3.786, 0.29, 3.872, 0.5, 2.325, 0.5, -2.872, 0.5, -1.325, 0.5, -1.279, 0.71, -2.786, 0.71, 3.786, -2.786, 4.794, -1.279, 4.57, -1.186, 3.615, -2.615, -2.615, 0.71, -1.186, 0.71, -1.139, 0.5, -2.529, 0.5, -2.529, 0.5, -1.139, 0.5, -1.186, 0.29, -2.615, 0.29, 3.615, -2.615, 4.57, -1.186, 4.794, -1.279, 3.786, -2.786, -2.786, 0.29, -1.279, 0.29, -1.325, 0.5, -2.872, 0.5, -1.325, 0.5, 0.5, 0.5, 0.5, 0.71, -1.279, 0.71, 4.794, -1.279, 5.148, 0.5, 4.905, 0.5, 4.57, -1.186, -1.186, 0.71, 0.5, 0.71, 0.5, 0.5, -1.139, 0.5, -1.139, 0.5, 0.5, 0.5, 0.5, 0.29, -1.186, 0.29, 4.57, -1.186, 4.905, 0.5, 5.148, 0.5, 4.794, -1.279, -1.279, 0.29, 0.5, 0.29, 0.5, 0.5, -1.325, 0.5])
me_torus_001.update()
me_cube_015 = bpy.data.meshes.new('Cube.015')
me_cube_015.from_pydata([(-10.35, -10.35, -0.3451), (-10.35, -10.35, 0.3451), (-10.35, 10.35, -0.3451), (-10.35, 10.35, 0.3451), (10.35, -10.35, -0.3451), (10.35, -10.35, 0.3451), (10.35, 10.35, -0.3451), (10.35, 10.35, 0.3451)], [], [(0, 1, 3, 2), (2, 3, 7, 6), (6, 7, 5, 4), (4, 5, 1, 0), (2, 6, 4, 0), (7, 3, 1, 5)])
_uv = me_cube_015.uv_layers.new(name='UVMap')
_uv.uv.foreach_set('vector', [-0.1276, 0.4791, -0.1276, 0.5209, 1.128, 0.5209, 1.128, 0.4791, -0.1276, 0.4791, -0.1276, 0.5209, 1.128, 0.5209, 1.128, 0.4791, 1.128, 0.4791, 1.128, 0.5209, -0.1276, 0.5209, -0.1276, 0.4791, 1.128, 0.4791, 1.128, 0.5209, -0.1276, 0.5209, -0.1276, 0.4791, -0.1276, 1.128, 1.128, 1.128, 1.128, -0.1276, -0.1276, -0.1276, 1.128, 1.128, -0.1276, 1.128, -0.1276, -0.1276, 1.128, -0.1276])
me_cube_015.materials.append(mat_material)
me_cube_015.update()
me_cube_016 = bpy.data.meshes.new('Cube.016')
me_cube_016.from_pydata([(-10.35, -10.35, -0.3451), (-10.35, -10.35, 0.3451), (-10.35, 10.35, -0.3451), (-10.35, 10.35, 0.3451), (10.35, -10.35, -0.3451), (10.35, -10.35, 0.3451), (10.35, 10.35, -0.3451), (10.35, 10.35, 0.3451)], [], [(0, 1, 3, 2), (2, 3, 7, 6), (6, 7, 5, 4), (4, 5, 1, 0), (2, 6, 4, 0), (7, 3, 1, 5)])
_uv = me_cube_016.uv_layers.new(name='UVMap')
_uv.uv.foreach_set('vector', [-0.1276, 0.4791, -0.1276, 0.5209, 1.128, 0.5209, 1.128, 0.4791, -0.1276, 0.4791, -0.1276, 0.5209, 1.128, 0.5209, 1.128, 0.4791, 1.128, 0.4791, 1.128, 0.5209, -0.1276, 0.5209, -0.1276, 0.4791, 1.128, 0.4791, 1.128, 0.5209, -0.1276, 0.5209, -0.1276, 0.4791, -0.1276, 1.128, 1.128, 1.128, 1.128, -0.1276, -0.1276, -0.1276, 1.128, 1.128, -0.1276, 1.128, -0.1276, -0.1276, 1.128, -0.1276])
me_cube_016.update()
me_cube_018 = bpy.data.meshes.new('Cube.018')
me_cube_018.from_pydata([(-0.9893, -0.9893, -76.07), (-0.9893, -0.9893, 76.07), (-0.9893, 0.9893, -76.07), (-0.9893, 0.9893, 76.07), (0.9893, -0.9893, -76.07), (0.9893, -0.9893, 76.07), (0.9893, 0.9893, -76.07), (0.9893, 0.9893, 76.07)], [], [(0, 1, 3, 2), (2, 3, 7, 6), (6, 7, 5, 4), (4, 5, 1, 0), (2, 6, 4, 0), (7, 3, 1, 5)])
_uv = me_cube_018.uv_layers.new(name='UVMap')
_uv.uv.foreach_set('vector', [0.44, -4.112, 0.44, 5.112, 0.56, 5.112, 0.56, -4.112, 0.44, -4.112, 0.44, 5.112, 0.56, 5.112, 0.56, -4.112, 0.56, -4.112, 0.56, 5.112, 0.44, 5.112, 0.44, -4.112, 0.56, -4.112, 0.56, 5.112, 0.44, 5.112, 0.44, -4.112, 0.44, 0.56, 0.56, 0.56, 0.56, 0.44, 0.44, 0.44, 0.56, 0.56, 0.44, 0.56, 0.44, 0.44, 0.56, 0.44])
me_cube_018.update()
me_cube_019 = bpy.data.meshes.new('Cube.019')
me_cube_019.from_pydata([(-10.35, -10.35, 0.3451), (-10.35, 10.35, 0.3451), (-10.35, -10.35, -0.3451), (10.35, -10.35, 0.3451), (10.35, 10.35, 0.3451), (10.35, -10.35, -0.3451), (10.35, 10.35, -0.3451), (-10.35, 10.35, -0.3451)], [], [(1, 0, 3, 4), (0, 1, 7, 2), (3, 0, 2, 5), (4, 3, 5, 6), (6, 5, 2, 7), (1, 4, 6, 7)])
_uv = me_cube_019.uv_layers.new(name='UVMap')
_uv.uv.foreach_set('vector', [-0.1276, 1.128, -0.1276, -0.1276, 1.128, -0.1276, 1.128, 1.128, -0.1276, 0.5209, 1.128, 0.5209, 1.128, 0.4791, -0.1276, 0.4791, 1.128, 0.5209, -0.1276, 0.5209, -0.1276, 0.4791, 1.128, 0.4791, 1.128, 0.5209, -0.1276, 0.5209, -0.1276, 0.4791, 1.128, 0.4791, 1.128, 1.128, 1.128, -0.1276, -0.1276, -0.1276, -0.1276, 1.128, -0.1276, 0.5209, 1.128, 0.5209, 1.128, 0.4791, -0.1276, 0.4791])
me_cube_019.update()
me_cube_020 = bpy.data.meshes.new('Cube.020')
me_cube_020.from_pydata([(10.35, -10.35, -0.3451), (10.35, 10.35, -0.3451), (10.35, -10.35, 0.3451), (-10.35, -10.35, -0.3451), (-10.35, 10.35, -0.3451), (-10.35, -10.35, 0.3451), (-10.35, 10.35, 0.3451), (10.35, 10.35, 0.3451)], [], [(1, 0, 3, 4), (0, 1, 7, 2), (3, 0, 2, 5), (4, 3, 5, 6), (6, 5, 2, 7), (1, 4, 6, 7)])
_uv = me_cube_020.uv_layers.new(name='UVMap')
_uv.uv.foreach_set('vector', [1.128, 1.128, 1.128, -0.1276, -0.1276, -0.1276, -0.1276, 1.128, -0.1276, 0.4791, 1.128, 0.4791, 1.128, 0.5209, -0.1276, 0.5209, -0.1276, 0.4791, 1.128, 0.4791, 1.128, 0.5209, -0.1276, 0.5209, 1.128, 0.4791, -0.1276, 0.4791, -0.1276, 0.5209, 1.128, 0.5209, -0.1276, 1.128, -0.1276, -0.1276, 1.128, -0.1276, 1.128, 1.128, 1.128, 0.4791, -0.1276, 0.4791, -0.1276, 0.5209, 1.128, 0.5209])
me_cube_020.update()
me_cube_022 = bpy.data.meshes.new('Cube.022')
me_cube_022.from_pydata([(-11.37, -36.31, -119.1), (-11.37, -36.31, 3.029), (-11.37, 36.0, -129.1), (-11.37, 36.0, -6.925), (11.37, -36.31, -119.1), (11.37, -36.31, 3.029), (11.37, 36.0, -129.1), (11.37, 36.0, -6.925)], [], [(0, 1, 3, 2), (2, 3, 7, 6), (6, 7, 5, 4), (4, 5, 1, 0), (2, 6, 4, 0), (7, 3, 1, 5)])
_uv = me_cube_022.uv_layers.new(name='UVMap')
_uv.uv.foreach_set('vector', [-0.3895, -2.323, -0.3895, 3.323, 1.389, 3.323, 1.389, -2.323, -0.5807, -2.323, -0.5807, 3.323, 1.581, 3.323, 1.581, -2.323, 1.389, -2.323, 1.389, 3.323, -0.3895, 3.323, -0.3895, -2.323, 1.581, -2.323, 1.581, 3.323, -0.5807, 3.323, -0.5807, -2.323, -0.5807, 1.389, 1.581, 1.389, 1.581, -0.3895, -0.5807, -0.3895, 1.581, 1.389, -0.5807, 1.389, -0.5807, -0.3895, 1.581, -0.3895])
me_cube_022.update()
me_cube_023 = bpy.data.meshes.new('Cube.023')
me_cube_023.from_pydata([(-23.38, -47.99, -119.1), (-23.38, -47.99, 3.029), (-23.38, 47.99, -119.1), (-23.38, 47.99, 3.029), (23.38, -47.99, -119.1), (23.38, -47.99, -2.827), (23.38, 47.99, -119.1), (23.38, 47.99, -2.827), (0.0, 47.99, -119.1), (2.707, 47.99, 3.029), (0.0, -47.99, -119.1), (2.707, -47.99, 3.029)], [], [(0, 1, 3, 2), (8, 9, 7, 6), (6, 7, 5, 4), (10, 11, 1, 0), (8, 6, 4, 10), (9, 3, 1, 11), (7, 9, 11, 5), (2, 8, 10, 0), (4, 5, 11, 10), (2, 3, 9, 8)])
_uv = me_cube_023.uv_layers.new(name='UVMap')
_uv.uv.foreach_set('vector', [-0.3895, -2.323, -0.3895, 3.323, 1.389, 3.323, 1.389, -2.323, 0.5, -2.323, 0.5, 3.323, 1.581, 3.323, 1.581, -2.323, 1.389, -2.323, 1.389, 3.323, -0.3895, 3.323, -0.3895, -2.323, 0.5, -2.323, 0.5, 3.323, -0.5807, 3.323, -0.5807, -2.323, 0.5, 1.389, 1.581, 1.389, 1.581, -0.3895, 0.5, -0.3895, 0.5, 1.389, -0.5807, 1.389, -0.5807, -0.3895, 0.5, -0.3895, 1.581, 1.389, 0.5, 1.389, 0.5, -0.3895, 1.581, -0.3895, -0.5807, 1.389, 0.5, 1.389, 0.5, -0.3895, -0.5807, -0.3895, 1.581, -2.323, 1.581, 3.323, 0.5, 3.323, 0.5, -2.323, -0.5807, -2.323, -0.5807, 3.323, 0.5, 3.323, 0.5, -2.323])
me_cube_023.update()
me_cube_024 = bpy.data.meshes.new('Cube.024')
me_cube_024.from_pydata([(-101.9, -8.221, -2.195), (-101.9, -8.221, 0.05581), (-101.9, 8.221, -2.195), (-101.9, 8.221, 0.05581), (19.39, -8.221, -2.195), (19.39, -8.221, 0.05581), (19.39, 8.221, -2.195), (19.39, 8.221, 0.05581), (-11.47, 8.221, 0.05581), (-26.34, 8.221, 0.05581), (-26.34, 8.221, -2.195), (-11.47, 8.221, -2.195), (-26.34, -8.221, 0.05581), (-11.47, -8.221, 0.05581), (-11.47, -8.221, -2.195), (-26.34, -8.221, -2.195)], [], [(0, 1, 3, 2), (7, 6, 11, 8), (2, 3, 9, 10), (6, 7, 5, 4), (1, 0, 15, 12), (4, 5, 13, 14), (11, 6, 4, 14), (15, 0, 2, 10), (3, 1, 12, 9), (13, 5, 7, 8), (12, 15, 10, 9), (11, 14, 13, 8)])
_uv = me_cube_024.uv_layers.new(name='UVMap')
_uv.uv.foreach_set('vector', [0.0563, 0.4393, 0.0563, 0.5607, 0.9437, 0.5607, 0.9437, 0.4393, 3.17, 0.5607, 3.17, 0.4393, 1.504, 0.4393, 1.504, 0.5607, -3.375, 0.4393, -3.375, 0.5607, 0.7014, 0.5607, 0.7014, 0.4393, 0.9437, 0.4393, 0.9437, 0.5607, 0.0563, 0.5607, 0.0563, 0.4393, -3.375, 0.5607, -3.375, 0.4393, 0.7014, 0.4393, 0.7014, 0.5607, 3.17, 0.4393, 3.17, 0.5607, 1.504, 0.5607, 1.504, 0.4393, 1.504, 0.9437, 3.17, 0.9437, 3.17, 0.0563, 1.504, 0.0563, 0.7014, 0.0563, -3.375, 0.0563, -3.375, 0.9437, 0.7014, 0.9437, -3.375, 0.9437, -3.375, 0.0563, 0.7014, 0.0563, 0.7014, 0.9437, 1.504, 0.0563, 3.17, 0.0563, 3.17, 0.9437, 1.504, 0.9437, 0.0563, 0.5607, 0.0563, 0.4393, 0.9437, 0.4393, 0.9437, 0.5607, 0.9437, 0.4393, 0.0563, 0.4393, 0.0563, 0.5607, 0.9437, 0.5607])
me_cube_024.materials.append(mat_material)
me_cube_024.update()
me_cube_025 = bpy.data.meshes.new('Cube.025')
me_cube_025.from_pydata([(-12.41, -3.252, -0.525), (-12.59, -3.252, 0.8009), (-12.41, 3.701, -0.525), (-12.59, 3.701, 0.8009), (12.41, -3.252, -0.525), (12.41, -3.252, 0.525), (12.41, 3.252, -0.525), (12.41, 3.252, 0.525), (-18.27, 3.701, -4.526), (-18.27, -3.252, -4.526), (-19.04, -3.252, -3.451), (-19.04, 3.701, -3.451)], [], [(1, 3, 11, 10), (2, 3, 7, 6), (6, 7, 5, 4), (4, 5, 1, 0), (2, 6, 4, 0), (7, 3, 1, 5), (9, 10, 11, 8), (2, 0, 9, 8), (3, 2, 8, 11), (0, 1, 10, 9)])
_uv = me_cube_025.uv_layers.new(name='UVMap')
_uv.uv.foreach_set('vector', [0.1912, 0.316, 0.1912, 0.6913, -0.1565, 0.6913, -0.1565, 0.316, 0.2011, 0.5333, 0.1912, 0.6048, 1.541, 0.5899, 1.541, 0.5333, 0.6671, 0.5333, 0.6671, 0.5899, 0.316, 0.5899, 0.316, 0.5333, 1.541, 0.5333, 1.541, 0.5899, 0.1912, 0.6048, 0.2011, 0.5333, 0.2011, 0.6913, 1.541, 0.6671, 1.541, 0.316, 0.2011, 0.316, 1.541, 0.6671, 0.1912, 0.6913, 0.1912, 0.316, 1.541, 0.316, 0.316, 0.3173, 0.316, 0.3754, 0.6913, 0.3754, 0.6913, 0.3173, 0.2011, 0.6913, 0.2011, 0.316, -0.1149, 0.316, -0.1149, 0.6913, 0.1912, 0.6048, 0.2011, 0.5333, -0.1149, 0.3173, -0.1565, 0.3754, 0.2011, 0.5333, 0.1912, 0.6048, -0.1565, 0.3754, -0.1149, 0.3173])
me_cube_025.update()
me_cube_026 = bpy.data.meshes.new('Cube.026')
me_cube_026.from_pydata([(-24.53, -23.78, -23.78), (-24.53, -23.78, 23.78), (-24.53, 23.78, -23.78), (-24.53, 23.78, 23.78), (24.53, -23.78, -23.78), (24.53, -23.78, 23.78), (24.53, 23.78, -23.78), (24.53, 23.78, 23.78)], [], [(0, 1, 3, 2), (2, 3, 7, 6), (6, 7, 5, 4), (4, 5, 1, 0), (2, 6, 4, 0), (7, 3, 1, 5)])
_uv = me_cube_026.uv_layers.new(name='UVMap')
_uv.uv.foreach_set('vector', [-0.5992, -0.5992, -0.5992, 1.599, 1.599, 1.599, 1.599, -0.5992, -0.6336, -0.5992, -0.6336, 1.599, 1.634, 1.599, 1.634, -0.5992, 1.599, -0.5992, 1.599, 1.599, -0.5992, 1.599, -0.5992, -0.5992, 1.634, -0.5992, 1.634, 1.599, -0.6336, 1.599, -0.6336, -0.5992, -0.6336, 1.599, 1.634, 1.599, 1.634, -0.5992, -0.6336, -0.5992, 1.634, 1.599, -0.6336, 1.599, -0.6336, -0.5992, 1.634, -0.5992])
me_cube_026.update()
me_cube_027 = bpy.data.meshes.new('Cube.027')
me_cube_027.from_pydata([(-1.0, -1.0, -1.0), (-1.0, -1.0, 1.0), (-1.0, 1.0, -1.0), (-1.0, 1.0, 1.0), (1.0, -1.0, -1.0), (1.0, -1.0, 1.0), (1.0, 1.0, -1.0), (1.0, 1.0, 1.0)], [], [(0, 1, 3, 2), (2, 3, 7, 6), (6, 7, 5, 4), (4, 5, 1, 0), (2, 6, 4, 0), (7, 3, 1, 5)])
_uv = me_cube_027.uv_layers.new(name='UVMap')
_uv.uv.foreach_set('vector', [0.375, 0.0, 0.625, 0.0, 0.625, 0.25, 0.375, 0.25, 0.375, 0.25, 0.625, 0.25, 0.625, 0.5, 0.375, 0.5, 0.375, 0.5, 0.625, 0.5, 0.625, 0.75, 0.375, 0.75, 0.375, 0.75, 0.625, 0.75, 0.625, 1.0, 0.375, 1.0, 0.125, 0.5, 0.375, 0.5, 0.375, 0.75, 0.125, 0.75, 0.625, 0.5, 0.875, 0.5, 0.875, 0.75, 0.625, 0.75])
me_cube_027.update()
me_cube_028 = bpy.data.meshes.new('Cube.028')
me_cube_028.from_pydata([(45.27, -2.426, -0.4806), (45.27, -2.426, 0.4806), (5.213e-06, -2.426, -0.4806), (5.213e-06, -2.426, 0.4806), (45.27, 2.426, -0.4806), (45.27, 2.426, 0.4806), (5.58e-06, 2.426, -0.4806), (5.58e-06, 2.426, 0.4806)], [], [(0, 1, 3, 2), (2, 3, 7, 6), (6, 7, 5, 4), (4, 5, 1, 0), (2, 6, 4, 0), (7, 3, 1, 5)])
_uv = me_cube_028.uv_layers.new(name='UVMap')
_uv.uv.foreach_set('vector', [1.722, 0.4741, 1.722, 0.5259, -0.7216, 0.5259, -0.7216, 0.4741, 0.3691, 0.4741, 0.3691, 0.5259, 0.6309, 0.5259, 0.6309, 0.4741, -0.7216, 0.4741, -0.7216, 0.5259, 1.722, 0.5259, 1.722, 0.4741, 0.6309, 0.4741, 0.6309, 0.5259, 0.3691, 0.5259, 0.3691, 0.4741, -0.7216, 0.3691, -0.7216, 0.6309, 1.722, 0.6309, 1.722, 0.3691, -0.7216, 0.6309, -0.7216, 0.3691, 1.722, 0.3691, 1.722, 0.6309])
me_cube_028.update()
me_cube_029 = bpy.data.meshes.new('Cube.029')
me_cube_029.from_pydata([(-29.94, -29.94, -123.4), (-29.94, -29.94, 123.4), (-29.94, 29.94, -123.4), (-29.94, 29.94, 123.4), (29.94, -29.94, -123.4), (29.94, -29.94, 123.4), (29.94, 29.94, -123.4), (29.94, 29.94, 123.4)], [], [(0, 1, 3, 2), (2, 3, 7, 6), (6, 7, 5, 4), (4, 5, 1, 0), (2, 6, 4, 0), (7, 3, 1, 5)])
_uv = me_cube_029.uv_layers.new(name='UVMap')
_uv.uv.foreach_set('vector', [-0.8837, -5.205, -0.8837, 6.205, 1.884, 6.205, 1.884, -5.205, -0.8837, -5.205, -0.8837, 6.205, 1.884, 6.205, 1.884, -5.205, 1.884, -5.205, 1.884, 6.205, -0.8837, 6.205, -0.8837, -5.205, 1.884, -5.205, 1.884, 6.205, -0.8837, 6.205, -0.8837, -5.205, -0.8837, 1.884, 1.884, 1.884, 1.884, -0.8837, -0.8837, -0.8837, 1.884, 1.884, -0.8837, 1.884, -0.8837, -0.8837, 1.884, -0.8837])
me_cube_029.update()
me_cube_030 = bpy.data.meshes.new('Cube.030')
me_cube_030.from_pydata([(-10.95, -3.186, -0.4963), (-10.95, -3.186, 0.4963), (-10.95, 3.186, -0.4963), (-10.95, 3.186, 0.4963), (10.95, -3.186, -0.4963), (10.95, -3.186, 0.4963), (10.95, 3.186, -0.4963), (10.95, 3.186, 0.4963)], [], [(0, 1, 3, 2), (2, 3, 7, 6), (6, 7, 5, 4), (4, 5, 1, 0), (2, 6, 4, 0), (7, 3, 1, 5)])
_uv = me_cube_030.uv_layers.new(name='UVMap')
_uv.uv.foreach_set('vector', [0.328, 0.4732, 0.328, 0.5268, 0.672, 0.5268, 0.672, 0.4732, -0.09102, 0.4732, -0.09102, 0.5268, 1.091, 0.5268, 1.091, 0.4732, 0.672, 0.4732, 0.672, 0.5268, 0.328, 0.5268, 0.328, 0.4732, 1.091, 0.4732, 1.091, 0.5268, -0.09102, 0.5268, -0.09102, 0.4732, -0.09102, 0.672, 1.091, 0.672, 1.091, 0.328, -0.09102, 0.328, 1.091, 0.672, -0.09102, 0.672, -0.09102, 0.328, 1.091, 0.328])
me_cube_030.update()
me_cube_031 = bpy.data.meshes.new('Cube.031')
me_cube_031.from_pydata([(-45.27, 2.426, -0.4806), (-45.27, 2.426, 0.4806), (-6.582e-06, 2.426, -0.4806), (-6.582e-06, 2.426, 0.4806), (-45.27, -2.426, -0.4806), (-45.27, -2.426, 0.4806), (-4.211e-06, -2.426, -0.4806), (-4.211e-06, -2.426, 0.4806)], [], [(0, 1, 3, 2), (2, 3, 7, 6), (6, 7, 5, 4), (4, 5, 1, 0), (2, 6, 4, 0), (7, 3, 1, 5)])
_uv = me_cube_031.uv_layers.new(name='UVMap')
_uv.uv.foreach_set('vector', [-0.7216, 0.4741, -0.7216, 0.5259, 1.722, 0.5259, 1.722, 0.4741, 0.6309, 0.4741, 0.6309, 0.5259, 0.3691, 0.5259, 0.3691, 0.4741, 1.722, 0.4741, 1.722, 0.5259, -0.7216, 0.5259, -0.7216, 0.4741, 0.3691, 0.4741, 0.3691, 0.5259, 0.6309, 0.5259, 0.6309, 0.4741, 1.722, 0.6309, 1.722, 0.3691, -0.7216, 0.3691, -0.7216, 0.6309, 1.722, 0.3691, 1.722, 0.6309, -0.7216, 0.6309, -0.7216, 0.3691])
me_cube_031.update()
me_cube_021 = bpy.data.meshes.new('Cube.021')
me_cube_021.from_pydata([(-0.2428, -15.02, -15.02), (-0.2428, -15.02, 15.02), (-0.2428, 15.02, -15.02), (-0.2428, 15.02, 15.02), (0.2428, -15.02, -15.02), (0.2428, -15.02, 15.02), (0.2428, 15.02, -15.02), (0.2428, 15.02, 15.02)], [], [(0, 1, 3, 2), (2, 3, 7, 6), (6, 7, 5, 4), (4, 5, 1, 0), (2, 6, 4, 0), (7, 3, 1, 5)])
_uv = me_cube_021.uv_layers.new(name='UVMap')
_uv.uv.foreach_set('vector', [-0.2555, -0.2555, -0.2555, 1.255, 1.255, 1.255, 1.255, -0.2555, 0.4878, -0.2555, 0.4878, 1.255, 0.5122, 1.255, 0.5122, -0.2555, 1.255, -0.2555, 1.255, 1.255, -0.2555, 1.255, -0.2555, -0.2555, 0.5122, -0.2555, 0.5122, 1.255, 0.4878, 1.255, 0.4878, -0.2555, 0.4878, 1.255, 0.5122, 1.255, 0.5122, -0.2555, 0.4878, -0.2555, 0.5122, 1.255, 0.4878, 1.255, 0.4878, -0.2555, 0.5122, -0.2555])
me_cube_021.materials.append(mat_material)
me_cube_021.update()

# ---- objects
ob_light = bpy.data.objects.new('Light', light_light)
ob_camera = bpy.data.objects.new('Camera', cam_camera)
ob_roof_col = bpy.data.objects.new('roof-col', me_cube)
ob_cylinder_col = bpy.data.objects.new('Cylinder-col', me_cylinder)
ob_cube_001 = bpy.data.objects.new('Cube.001', me_cube_001)
ob_cube_col = bpy.data.objects.new('Cube-col', me_cube_002)
ob_cube_002 = bpy.data.objects.new('Cube.002', me_cube_003)
ob_cube_003_col = bpy.data.objects.new('Cube.003-col', me_cube_004)
ob_cylinder_001_col = bpy.data.objects.new('Cylinder.001-col', me_cylinder_001)
ob_windmill_blades_ab = bpy.data.objects.new('windmill.blades-ab', me_cube_005)
ob_windmill_empty = bpy.data.objects.new('windmill empty', None)
ob_walkway_col = bpy.data.objects.new('walkway-col', me_cube_006)
ob_windmill_blades2_ab = bpy.data.objects.new('windmill.blades2-ab', me_cube_007)
ob_windmill_blades3_ab = bpy.data.objects.new('windmill.blades3-ab', me_cube_008)
ob_windmill_blades4_ab = bpy.data.objects.new('windmill.blades4-ab', me_cube_009)
ob_cylinder_002 = bpy.data.objects.new('Cylinder.002', me_cylinder_002)
ob_cube_003 = bpy.data.objects.new('Cube.003', me_cube_010)
ob_cube_004 = bpy.data.objects.new('Cube.004', me_cube_011)
ob_cube_005 = bpy.data.objects.new('Cube.005', me_cube_012)
ob_cube_006_col = bpy.data.objects.new('Cube.006-col', me_cube_013)
ob_cylinder_003 = bpy.data.objects.new('Cylinder.003', me_cylinder_003)
ob_cube_007_col = bpy.data.objects.new('Cube.007-col', me_cube_014)
ob_cylinder_004 = bpy.data.objects.new('Cylinder.004', me_cylinder_005)
ob_cylinder_005_col = bpy.data.objects.new('Cylinder.005-col', me_cylinder_006)
ob_cube_003_col_001 = bpy.data.objects.new('Cube.003-col.001', me_cube_017)
ob_cylinder_005_col_001 = bpy.data.objects.new('Cylinder.005-col.001', me_cylinder_004)
ob_torus_001_col = bpy.data.objects.new('Torus.001-col', me_torus_001)
ob_ferris1_ab = bpy.data.objects.new('ferris1-ab', me_cube_015)
ob_ferris4_ab = bpy.data.objects.new('ferris4-ab', me_cube_016)
ob_cube_007_col_002 = bpy.data.objects.new('Cube.007-col.002', me_cube_018)
ob_empty = bpy.data.objects.new('Empty', None)
ob_ferris3_ab = bpy.data.objects.new('ferris3-ab', me_cube_019)
ob_ferris2_ab = bpy.data.objects.new('ferris2-ab', me_cube_020)
ob_cube_003_col_003 = bpy.data.objects.new('Cube.003-col.003', me_cube_022)
ob_empty_001 = bpy.data.objects.new('Empty.001', None)
ob_cube_003_col_002 = bpy.data.objects.new('Cube.003-col.002', me_cube_023)
ob_cube_003_col_004 = bpy.data.objects.new('Cube.003-col.004', me_cube_024)
ob_ramp_col = bpy.data.objects.new('ramp-col', me_cube_025)
ob_cube_007_col_001 = bpy.data.objects.new('Cube.007-col.001', me_cube_026)
ob_cube_col_001 = bpy.data.objects.new('Cube-col.001', me_cube_027)
ob_cube_ab = bpy.data.objects.new('Cube-ab', me_cube_028)
ob_cube_006_col_001 = bpy.data.objects.new('Cube.006-col.001', me_cube_029)
ob_cube_col_002 = bpy.data.objects.new('Cube-col.002', me_cube_030)
ob_cube2_ab = bpy.data.objects.new('Cube2-ab', me_cube_031)
ob_cube = bpy.data.objects.new('Cube', me_cube_021)

# ---- transforms, parenting, visibility, modifiers, constraints
ob_light.location = (4.076, 1.005, 5.904)
ob_light.rotation_euler = (0.6503, 0.05522, 1.866)
ob_light.lock_rotations_4d = False
ob_light.empty_display_type = 'ARROWS'
ob_light.color = (0.0, 0.0, 0.0, 0.0)
ob_light.lineart.crease_threshold = 0.0
ob_camera.location = (7.359, -6.926, 4.958)
ob_camera.rotation_euler = (1.109, 0.0, 0.8149)
ob_camera.lock_rotations_4d = False
ob_camera.empty_display_type = 'ARROWS'
ob_camera.color = (0.0, 0.0, 0.0, 0.0)
ob_camera.display_type = 'WIRE'
ob_camera.lineart.crease_threshold = 0.0
ob_roof_col.location = (0.0, 0.0, 0.0)
_m = ob_roof_col.modifiers.new('Mirror', 'MIRROR')
_m.use_axis = (False, True, False)
_m.use_clip = True
_m = ob_roof_col.modifiers.new('Auto Smooth', 'NODES')
_m.node_group = ng_auto_smooth
_gi = [s.identifier for s in ng_auto_smooth.interface.items_tree if s.item_type == 'SOCKET' and s.in_out == 'INPUT']
_m[_gi[1]] = 1.518  # Angle
ob_cylinder_col.location = (-3.595, 76.33, -22.61)
_m = ob_cylinder_col.modifiers.new('Auto Smooth', 'NODES')
_m.node_group = ng_auto_smooth
_gi = [s.identifier for s in ng_auto_smooth.interface.items_tree if s.item_type == 'SOCKET' and s.in_out == 'INPUT']
_m[_gi[1]] = 1.052  # Angle
ob_cube_001.location = (0.0, 0.0, -39.24)
ob_cube_col.location = (-88.33, 3.631, 0.0)
ob_cube_002.location = (32.99, -264.4, -111.0)
ob_cube_003_col.location = (-40.98, -75.94, -133.5)
ob_cylinder_001_col.location = (-88.3, -35.37, 85.22)
ob_cylinder_001_col.rotation_euler = (-1.571, 0.0, 9.275e-08)
_m = ob_cylinder_001_col.modifiers.new('Auto Smooth', 'NODES')
_m.node_group = ng_auto_smooth
_gi = [s.identifier for s in ng_auto_smooth.interface.items_tree if s.item_type == 'SOCKET' and s.in_out == 'INPUT']
_m[_gi[1]] = 0.918  # Angle
ob_windmill_blades_ab.location = (-88.3, -35.37, 85.22)
_m = ob_windmill_blades_ab.modifiers.new('Auto Smooth', 'NODES')
_m.node_group = ng_auto_smooth
_gi = [s.identifier for s in ng_auto_smooth.interface.items_tree if s.item_type == 'SOCKET' and s.in_out == 'INPUT']
_m[_gi[1]] = 0.918  # Angle
ob_windmill_empty.parent = ob_cylinder_001_col
ob_windmill_empty.matrix_parent_inverse = Matrix(((1.0, 9.275e-08, 4.235e-22, 88.3), (-7.003e-15, 7.55e-08, -1.0, 85.22), (-9.275e-08, 1.0, 7.55e-08, 35.37), (-0.0, -0.0, -0.0, 1.0)))
ob_windmill_empty.location = (-88.3, -35.37, 85.22)
ob_windmill_empty.rotation_euler = (-9.275e-08, 1.571, 0.0)
ob_walkway_col.location = (-21.78, -60.6, -9.658)
ob_windmill_blades2_ab.location = (-88.3, -35.37, 85.22)
_m = ob_windmill_blades2_ab.modifiers.new('Auto Smooth', 'NODES')
_m.node_group = ng_auto_smooth
_gi = [s.identifier for s in ng_auto_smooth.interface.items_tree if s.item_type == 'SOCKET' and s.in_out == 'INPUT']
_m[_gi[1]] = 0.918  # Angle
ob_windmill_blades3_ab.location = (-88.3, -35.37, 85.22)
_m = ob_windmill_blades3_ab.modifiers.new('Auto Smooth', 'NODES')
_m.node_group = ng_auto_smooth
_gi = [s.identifier for s in ng_auto_smooth.interface.items_tree if s.item_type == 'SOCKET' and s.in_out == 'INPUT']
_m[_gi[1]] = 0.918  # Angle
ob_windmill_blades4_ab.location = (-88.3, -35.37, 85.22)
_m = ob_windmill_blades4_ab.modifiers.new('Auto Smooth', 'NODES')
_m.node_group = ng_auto_smooth
_gi = [s.identifier for s in ng_auto_smooth.interface.items_tree if s.item_type == 'SOCKET' and s.in_out == 'INPUT']
_m[_gi[1]] = 0.918  # Angle
ob_cylinder_002.location = (60.5, 51.95, -22.61)
_m = ob_cylinder_002.modifiers.new('Auto Smooth', 'NODES')
_m.node_group = ng_auto_smooth
_gi = [s.identifier for s in ng_auto_smooth.interface.items_tree if s.item_type == 'SOCKET' and s.in_out == 'INPUT']
_m[_gi[1]] = 1.052  # Angle
ob_cube_003.location = (60.01, -0.8912, -176.7)
ob_cube_004.location = (7.051, -185.3, -235.3)
ob_cube_005.location = (-137.6, 184.6, -198.5)
ob_cube_006_col.location = (-398.2, 144.6, 0.0)
ob_cylinder_003.location = (-320.1, 0.0, -761.6)
_m = ob_cylinder_003.modifiers.new('Mirror', 'MIRROR')
_m.use_axis = (False, True, False)
_m.use_clip = True
_m = ob_cylinder_003.modifiers.new('Mirror.001', 'MIRROR')
_m.use_clip = True
_m = ob_cylinder_003.modifiers.new('Auto Smooth', 'NODES')
_m.node_group = ng_auto_smooth
_gi = [s.identifier for s in ng_auto_smooth.interface.items_tree if s.item_type == 'SOCKET' and s.in_out == 'INPUT']
_m[_gi[1]] = 0.5236  # Angle
ob_cube_007_col.location = (50.23, 0.0, 14.81)
_m = ob_cube_007_col.modifiers.new('Auto Smooth', 'NODES')
_m.node_group = ng_auto_smooth
_gi = [s.identifier for s in ng_auto_smooth.interface.items_tree if s.item_type == 'SOCKET' and s.in_out == 'INPUT']
_m[_gi[1]] = 0.8988  # Angle
ob_cylinder_004.location = (103.6, 0.2346, -112.4)
ob_cylinder_004.rotation_euler = (0.0, -0.0, -0.4363)
_m = ob_cylinder_004.modifiers.new('Auto Smooth', 'NODES')
_m.node_group = ng_auto_smooth
_gi = [s.identifier for s in ng_auto_smooth.interface.items_tree if s.item_type == 'SOCKET' and s.in_out == 'INPUT']
_m[_gi[1]] = 1.052  # Angle
ob_cylinder_005_col.location = (-81.48, -77.07, -71.89)
ob_cylinder_005_col.rotation_euler = (0.0, -0.0, 0.3491)
_m = ob_cylinder_005_col.modifiers.new('Auto Smooth', 'NODES')
_m.node_group = ng_auto_smooth
_gi = [s.identifier for s in ng_auto_smooth.interface.items_tree if s.item_type == 'SOCKET' and s.in_out == 'INPUT']
_m[_gi[1]] = 1.052  # Angle
ob_cube_003_col_001.location = (-121.4, -88.9, -21.06)
ob_cylinder_005_col_001.location = (-88.3, 41.93, 85.22)
ob_cylinder_005_col_001.rotation_euler = (-1.571, 0.0, 9.275e-08)
ob_cylinder_005_col_001.scale = (1.0, 1.0, 2.306)
_m = ob_cylinder_005_col_001.modifiers.new('Auto Smooth', 'NODES')
_m.node_group = ng_auto_smooth
_gi = [s.identifier for s in ng_auto_smooth.interface.items_tree if s.item_type == 'SOCKET' and s.in_out == 'INPUT']
_m[_gi[1]] = 0.918  # Angle
ob_torus_001_col.location = (-88.3, 38.41, 85.22)
_m = ob_torus_001_col.modifiers.new('Array', 'ARRAY')
_m.relative_offset_displace = (0.0, 3.47, 0.0)
ob_ferris1_ab.parent = ob_empty_001
ob_ferris1_ab.matrix_parent_inverse = Matrix(((1.0, -0.0, 0.0, 88.3), (-0.0, 1.0, -0.0, -41.93), (0.0, 0.0, 1.0, -85.22), (-0.0, 0.0, -0.0, 1.0)))
ob_ferris1_ab.location = (-88.3, 49.95, 159.1)
ob_ferris4_ab.parent = ob_empty_001
ob_ferris4_ab.matrix_parent_inverse = Matrix(((1.0, -0.0, 0.0, 88.3), (-0.0, 1.0, -0.0, -41.93), (0.0, 0.0, 1.0, -85.22), (-0.0, 0.0, -0.0, 1.0)))
ob_ferris4_ab.location = (-13.69, 49.95, 85.22)
ob_cube_007_col_002.location = (-88.3, 62.26, 85.22)
_m = ob_cube_007_col_002.modifiers.new('Array', 'ARRAY')
_m.count = 4
_m.use_relative_offset = False
_m.use_object_offset = True
_m.offset_object = ob_empty
_m = ob_cube_007_col_002.modifiers.new('Array.001', 'ARRAY')
_m.relative_offset_displace = (0.0, -12.24, 0.0)
ob_empty.parent = ob_cube_007_col_002
ob_empty.matrix_parent_inverse = Matrix(((1.0, -0.0, 0.0, 88.3), (-0.0, 1.0, -0.0, -62.26), (0.0, 0.0, 1.0, -85.22), (-0.0, 0.0, -0.0, 1.0)))
ob_empty.location = (-88.3, 62.26, 85.22)
ob_empty.rotation_euler = (0.0, 0.7854, 0.0)
ob_empty.scale = (0.9893, 0.9893, 0.9893)
ob_ferris3_ab.parent = ob_empty_001
ob_ferris3_ab.matrix_parent_inverse = Matrix(((1.0, -0.0, 0.0, 88.3), (-0.0, 1.0, -0.0, -41.93), (0.0, 0.0, 1.0, -85.22), (-0.0, 0.0, -0.0, 1.0)))
ob_ferris3_ab.location = (-88.3, 49.95, 11.35)
ob_ferris2_ab.parent = ob_empty_001
ob_ferris2_ab.matrix_parent_inverse = Matrix(((1.0, -0.0, 0.0, 88.3), (-0.0, 1.0, -0.0, -41.93), (0.0, 0.0, 1.0, -85.22), (-0.0, 0.0, -0.0, 1.0)))
ob_ferris2_ab.location = (-162.9, 49.95, 85.22)
ob_cube_003_col_003.location = (-129.6, 2.708, -1.09)
ob_cube_003_col_003.rotation_euler = (0.5236, -0.0, 0.0)
ob_empty_001.location = (-88.3, 41.93, 85.22)
ob_cube_003_col_002.location = (-118.1, 52.68, 7.879)
ob_cube_003_col_002.scale = (1.25, 0.3199, 1.0)
ob_cube_003_col_004.location = (-153.8, 50.34, 165.2)
ob_ramp_col.location = (-134.5, 38.57, 157.6)
ob_ramp_col.rotation_euler = (0.0, 0.5857, 0.0)
_m = ob_ramp_col.modifiers.new('Mirror', 'MIRROR')
_m.use_axis = (False, True, False)
_m.mirror_object = ob_cube_003_col_004
ob_cube_007_col_001.location = (-72.57, 50.77, -4.732)
ob_cube_007_col_001.scale = (0.6574, 0.3559, 0.6574)
ob_cube_col_001.location = (-89.78, 50.8, 6.008)
ob_cube_col_001.scale = (2.092, 8.524, 2.092)
ob_cube_ab.location = (-162.8, 103.8, 164.8)
ob_cube_006_col_001.location = (-173.5, 117.1, -21.83)
ob_cube_006_col_001.scale = (0.4358, 0.4358, 2.33)
ob_cube_col_002.location = (-171.8, 101.4, 164.8)
ob_cube2_ab.location = (-182.5, 103.8, 164.8)
ob_cube.location = (-173.3, 50.34, 174.7)

# ---- collection membership
col_collection.objects.link(ob_light)
col_collection.objects.link(ob_camera)
col_collection.objects.link(ob_roof_col)
col_collection.objects.link(ob_cylinder_col)
col_collection.objects.link(ob_cube_001)
col_collection.objects.link(ob_cube_col)
col_collection.objects.link(ob_cube_002)
col_collection.objects.link(ob_cube_003_col)
col_collection.objects.link(ob_cylinder_001_col)
col_collection.objects.link(ob_windmill_blades_ab)
col_collection.objects.link(ob_windmill_empty)
col_collection.objects.link(ob_walkway_col)
col_collection.objects.link(ob_windmill_blades2_ab)
col_collection.objects.link(ob_windmill_blades3_ab)
col_collection.objects.link(ob_windmill_blades4_ab)
col_collection.objects.link(ob_cylinder_002)
col_collection.objects.link(ob_cube_003)
col_collection.objects.link(ob_cube_004)
col_collection.objects.link(ob_cube_005)
col_collection.objects.link(ob_cube_006_col)
col_collection.objects.link(ob_cylinder_003)
col_collection.objects.link(ob_cube_007_col)
col_collection.objects.link(ob_cylinder_004)
col_collection.objects.link(ob_cylinder_005_col)
col_collection.objects.link(ob_cube_003_col_001)
col_collection.objects.link(ob_cylinder_005_col_001)
col_collection.objects.link(ob_torus_001_col)
col_collection.objects.link(ob_ferris1_ab)
col_collection.objects.link(ob_ferris4_ab)
col_collection.objects.link(ob_cube_007_col_002)
col_collection.objects.link(ob_empty)
col_collection.objects.link(ob_ferris3_ab)
col_collection.objects.link(ob_ferris2_ab)
col_collection.objects.link(ob_cube_003_col_003)
col_collection.objects.link(ob_empty_001)
col_collection.objects.link(ob_cube_003_col_002)
col_collection.objects.link(ob_cube_003_col_004)
col_collection.objects.link(ob_ramp_col)
col_collection.objects.link(ob_cube_007_col_001)
col_collection.objects.link(ob_cube_col_001)
col_collection.objects.link(ob_cube_ab)
col_collection.objects.link(ob_cube_006_col_001)
col_collection.objects.link(ob_cube_col_002)
col_collection.objects.link(ob_cube2_ab)
col_collection.objects.link(ob_cube)

# ---- scene / render settings (as saved in the file)
scene.camera = ob_camera
scene.frame_start = 1; scene.frame_end = 60; scene.frame_set(1)
scene.render.engine = 'CYCLES'
scene.render.image_settings.file_format = 'JPEG'
scene.render.image_settings.color_mode = 'RGB'
scene.render.resolution_x = 640
scene.render.resolution_y = 480
scene.render.fps = 30
scene.render.use_motion_blur = True
scene.cycles.samples = 16
scene.cycles.sampling_pattern = 'TABULATED_SOBOL'
scene.view_settings.view_transform = 'Filmic'
bpy.context.view_layer.update()
